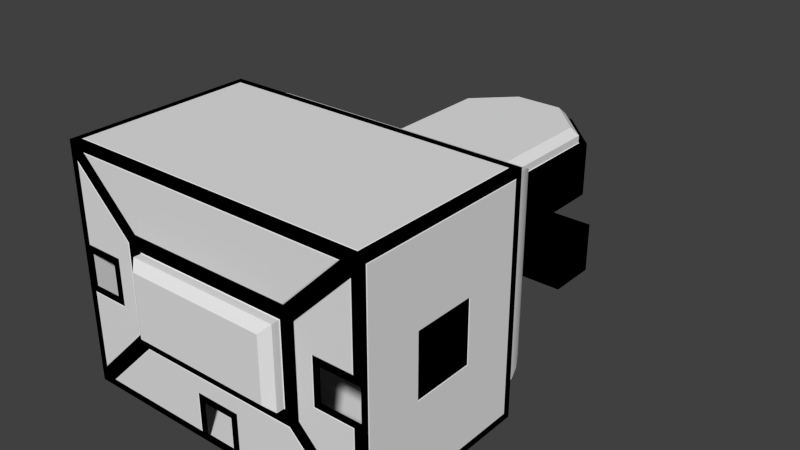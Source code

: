 # Source: Green2.blend  (saved by Blender 2.75.0; exported with 4.5.12 LTS)
import bpy
from mathutils import Matrix  # noqa: F401  (used for matrix-valued properties, if any)

bpy.ops.wm.read_factory_settings(use_empty=True)
scene = bpy.context.scene
scene.name = 'Scene'

# ---- collections
col_collection_1 = bpy.data.collections.new('Collection 1'); scene.collection.children.link(col_collection_1)

# ---- world
world_world = bpy.data.worlds.new('World'); scene.world = world_world
world_world.color = (0.05088, 0.05088, 0.05088)
world_world.use_sun_shadow = False
world_world.sun_shadow_jitter_overblur = 0.0
world_world.cycles.sampling_method = 'MANUAL'
world_world.cycles.sample_map_resolution = 256

# ---- meshes
me_plane_015 = bpy.data.meshes.new('Plane.015')
me_plane_015.from_pydata([(10.0, 9.5, 20.0), (-10.0, 9.5, 20.0), (-10.0, 9.5, 10.0), (10.0, 9.5, 10.0), (-17.0, 0.0, 27.0), (-17.0, 0.0, 3.0), (17.0, 0.0, 3.0), (17.0, 0.0, 27.0), (-2.0, 10.0, 11.5), (2.0, 10.0, 11.5)], [(9, 8)], [(1, 2, 3, 0), (2, 5, 6, 3), (4, 5, 2, 1), (4, 1, 0, 7), (6, 7, 0, 3)])
me_plane_015.use_remesh_preserve_volume = False
me_plane_015.use_remesh_preserve_attributes = False
me_plane_015.use_mirror_vertex_groups = False
me_plane_015.update()
me_plane_010 = bpy.data.meshes.new('Plane.010')
me_plane_010.from_pydata([(-19.0, -23.0, -0.05), (19.0, -23.0, -0.05), (19.0, -1.0, -0.05), (-19.0, -1.0, -0.05), (-3.0, -24.05, 6.0), (3.0, -24.05, 6.0), (-17.59, -24.05, 1.0), (17.59, -24.05, 1.0), (-3.0, -24.05, 1.0), (3.0, -24.05, 1.0), (-10.59, -24.05, 8.0), (10.59, -24.05, 8.0), (-2.0, -14.0, -0.05), (2.0, -14.0, -0.05), (2.0, -10.0, -0.05), (-2.0, -10.0, -0.05)], [], [(10, 11, 5, 4), (11, 7, 9, 5), (6, 10, 4, 8), (13, 12, 0, 1), (15, 14, 2, 3), (14, 13, 1, 2), (12, 15, 3, 0)])
me_plane_010.polygons.foreach_set('use_smooth', [True] * 7)
_uv = me_plane_010.uv_layers.new(name='UVMap')
_uv.uv.foreach_set('vector', [0.2071, 0.5, 10.79, 0.5, 7.0, -0.5, 4.0, -0.5, 0.7929, 0.5, 4.293, -3.0, -3.0, -3.0, -3.0, -0.5, 0.7071, 1.192e-07, 4.207, 3.5, 8.0, 2.5, 8.0, -5.96e-08, 0.5, 0.5, -1.5, 0.5, -10.0, -4.0, 9.0, -4.0, 0.5, 0.5, 2.5, 0.5, 11.0, 5.0, -8.0, 5.0, 0.5, 0.5, 0.5, -1.5, 9.0, -6.0, 9.0, 5.0, 0.5, 0.5, 0.5, 2.5, -8.0, 7.0, -8.0, -4.0])
me_plane_010.use_remesh_preserve_volume = False
me_plane_010.use_remesh_preserve_attributes = False
me_plane_010.use_mirror_vertex_groups = False
me_plane_010.update()
me_plane_008 = bpy.data.meshes.new('Plane.008')
me_plane_008.from_pydata([(-20.0, -15.9, 11.1), (10.63, -24.0, 8.1), (-20.0, -8.1, 11.1), (-1.9, -10.1, 9.537e-07), (-20.0, -15.9, 18.9), (11.9, -24.0, 20.63), (-20.0, -8.1, 18.9), (19.0, -1.0, 30.05), (17.0, 2.0, 27.0), (-17.5, 0.0, 27.5), (-17.5, 0.0, 2.5), (17.0, 0.0, 3.0), (-17.0, 2.0, 27.0), (17.5, 0.0, 27.5), (-10.63, -24.0, 8.1), (-19.0, -1.0, 30.05), (-11.9, -24.0, 20.63), (-18.0, -9.0, 12.0), (-18.0, -15.0, 12.0), (-18.0, -9.0, 18.0), (-18.0, -15.0, 18.0), (-20.0, -24.0, 0.0), (20.0, -24.0, 0.0), (-17.59, -24.05, 29.0), (17.59, -24.05, 29.0), (-2.0, -24.0, 5.0), (2.0, -24.0, 5.0), (2.0, -24.0, 4.768e-07), (-2.0, -24.0, 0.0), (15.0, -24.0, 13.0), (15.0, -24.0, 17.0), (20.0, -24.0, 17.0), (20.0, -24.0, 13.0), (-15.0, -24.0, 17.0), (-15.0, -24.0, 13.0), (-20.0, -24.0, 13.0), (-20.0, -24.0, 17.0), (-18.0, 2.0, 28.0), (18.0, 12.0, 10.0), (18.0, 18.0, 10.0), (9.0, 19.0, 9.95), (-9.0, 19.0, 9.95), (9.1, 12.0, 10.0), (9.1, 18.0, 10.0), (18.0, 12.0, 16.0), (18.0, 18.0, 16.0), (9.8, 10.0, 19.8), (9.0, 20.0, 20.05), (10.0, 12.0, 16.0), (10.0, 18.0, 16.0), (9.8, 10.0, 10.2), (-2.2, 10.0, 16.01), (2.0, 10.0, 16.0), (-2.2, 10.0, 11.5), (2.2, 10.0, 11.5), (2.159, 10.0, 16.43), (2.033, 10.0, 16.84), (1.83, 10.0, 17.22), (1.556, 10.0, 17.56), (1.223, 10.0, 17.83), (0.8423, 10.0, 18.03), (0.4294, 10.0, 18.16), (2.147e-06, 10.0, 18.2), (-0.4294, 10.0, 18.16), (-0.8423, 10.0, 18.03), (-1.223, 10.0, 17.83), (-1.556, 10.0, 17.56), (-1.83, 10.0, 17.22), (-2.033, 10.0, 16.84), (-2.159, 10.0, 16.43), (-2.2, 9.5, 16.01), (2.2, 9.5, 16.01), (-2.2, 9.5, 11.5), (2.2, 9.5, 11.5), (2.159, 9.5, 16.43), (2.033, 9.5, 16.84), (1.83, 9.5, 17.22), (1.556, 9.5, 17.56), (1.223, 9.5, 17.83), (0.8423, 9.5, 18.03), (0.4294, 9.5, 18.16), (2.147e-06, 9.5, 18.2), (-0.4294, 9.5, 18.16), (-0.8423, 9.5, 18.03), (-1.223, 9.5, 17.83), (-1.556, 9.5, 17.56), (-1.83, 9.5, 17.22), (-2.033, 9.5, 16.84), (-2.159, 9.5, 16.43), (9.8, 9.5, 19.8), (-9.8, 9.5, 19.8), (2.2, 10.0, 10.2), (-2.2, 9.5, 10.2), (2.2, 9.5, 10.2), (-2.2, 10.0, 10.2), (-9.8, 10.0, 19.8), (-9.8, 10.0, 10.2), (-9.8, 9.5, 10.2), (9.8, 9.5, 10.2), (17.0, 2.0, 3.0), (-17.0, 2.0, 3.0), (-20.0, -0.9, 0.9), (-18.0, 2.0, 2.0), (-3.0, 19.0, 9.95), (3.0, 19.0, 9.95), (-2.0, 36.0, 13.0), (2.0, 36.0, 13.0), (-9.0, 20.0, 20.05), (9.0, 29.59, 20.05), (-9.0, 29.59, 20.05), (-2.0, 36.0, 18.0), (2.0, 36.0, 18.0), (-3.586, 35.0, 20.05), (3.586, 35.0, 20.05), (9.0, 29.59, 12.95), (-3.586, 35.0, 12.95), (-9.0, 29.59, 12.95), (3.586, 35.0, 12.95), (2.2, 10.0, 16.01), (-2.0, 10.0, 16.0), (1.962, 10.0, 16.39), (1.848, 10.0, 16.77), (1.663, 10.0, 17.11), (1.414, 10.0, 17.41), (1.111, 10.0, 17.66), (0.7654, 10.0, 17.85), (0.3902, 10.0, 17.96), (2.146e-06, 10.0, 18.0), (-0.3902, 10.0, 17.96), (-0.7654, 10.0, 17.85), (-1.111, 10.0, 17.66), (-1.414, 10.0, 17.41), (-1.663, 10.0, 17.11), (-1.848, 10.0, 16.77), (-1.962, 10.0, 16.39), (9.0, 11.0, 20.05), (2.0, 11.0, 9.95), (9.0, 11.0, 9.95), (-2.0, 11.0, 9.95), (-9.0, 11.0, 20.05), (-9.0, 11.0, 9.95), (2.0, 9.5, 16.0), (-2.0, 9.5, 16.0), (1.962, 9.5, 16.39), (1.848, 9.5, 16.77), (1.663, 9.5, 17.11), (1.414, 9.5, 17.41), (1.111, 9.5, 17.66), (0.7654, 9.5, 17.85), (0.3902, 9.5, 17.96), (2.146e-06, 9.5, 18.0), (-0.3902, 9.5, 17.96), (-0.7654, 9.5, 17.85), (-1.111, 9.5, 17.66), (-1.414, 9.5, 17.41), (-1.663, 9.5, 17.11), (-1.848, 9.5, 16.77), (-1.962, 9.5, 16.39), (-10.0, 9.5, 20.0), (10.0, 9.5, 20.0), (10.0, 9.5, 10.0), (-2.0, 9.5, 10.0), (2.0, 9.5, 10.0), (-10.0, 9.5, 10.0), (-1.914, 9.8, 17.28), (-2.3, 9.8, 10.3), (2.3, 9.8, 16.01), (-2.126, 9.8, 16.88), (2.257, 9.8, 16.45), (2.126, 9.8, 16.88), (9.7, 9.8, 19.7), (0.8807, 9.8, 18.13), (0.449, 9.8, 18.26), (-0.449, 9.8, 18.26), (-9.7, 9.8, 10.3), (2.3, 9.8, 11.5), (-1.627, 9.8, 17.63), (-2.3, 9.8, 11.5), (-2.3, 9.8, 16.01), (-2.257, 9.8, 16.45), (1.914, 9.8, 17.28), (1.627, 9.8, 17.63), (2.3, 9.8, 10.3), (1.279, 9.8, 17.91), (9.7, 9.8, 10.3), (-9.7, 9.8, 19.7), (2.142e-06, 9.8, 18.3), (-0.8807, 9.8, 18.13), (-1.279, 9.8, 17.91), (-1.556, 9.8, 17.56), (-1.223, 9.8, 17.83), (9.8, 9.8, 10.2), (-0.8423, 9.8, 18.03), (-9.8, 9.8, 19.8), (-0.4294, 9.8, 18.16), (9.8, 9.8, 19.8), (2.147e-06, 9.8, 18.2), (-9.8, 9.8, 10.2), (0.4294, 9.8, 18.16), (-2.2, 9.8, 10.2), (-2.2, 9.8, 11.5), (0.8423, 9.8, 18.03), (1.223, 9.8, 17.83), (2.2, 9.8, 10.2), (1.556, 9.8, 17.56), (2.2, 9.8, 11.5), (1.83, 9.8, 17.22), (-2.2, 9.8, 16.01), (-2.159, 9.8, 16.43), (2.033, 9.8, 16.84), (-2.033, 9.8, 16.84), (2.2, 9.8, 16.01), (-1.83, 9.8, 17.22), (2.159, 9.8, 16.43), (2.2, 9.7, 16.01), (2.159, 9.7, 16.43), (2.033, 9.7, 16.84), (0.8423, 9.7, 18.03), (0.4294, 9.7, 18.16), (-1.83, 9.7, 17.22), (-2.033, 9.7, 16.84), (-2.2, 9.7, 11.5), (-2.2, 9.7, 16.01), (1.83, 9.7, 17.22), (1.556, 9.7, 17.56), (1.223, 9.7, 17.83), (-0.8423, 9.7, 18.03), (-1.223, 9.7, 17.83), (-1.556, 9.7, 17.56), (-2.159, 9.7, 16.43), (-9.8, 9.7, 19.8), (9.8, 9.7, 10.2), (2.2, 9.7, 11.5), (2.2, 9.7, 10.2), (2.147e-06, 9.7, 18.2), (-0.4294, 9.7, 18.16), (9.8, 9.7, 19.8), (-2.2, 9.7, 10.2), (-9.8, 9.7, 10.2), (-1.914, 9.7, 17.28), (-2.3, 9.7, 10.3), (2.3, 9.7, 16.01), (-2.126, 9.7, 16.88), (2.257, 9.7, 16.45), (2.126, 9.7, 16.88), (9.7, 9.7, 19.7), (0.8807, 9.7, 18.13), (0.449, 9.7, 18.26), (-0.449, 9.7, 18.26), (-9.7, 9.7, 10.3), (2.3, 9.7, 11.5), (-1.627, 9.7, 17.63), (-2.3, 9.7, 11.5), (-2.3, 9.7, 16.01), (-2.257, 9.7, 16.45), (1.914, 9.7, 17.28), (1.627, 9.7, 17.63), (2.3, 9.7, 10.3), (1.279, 9.7, 17.91), (9.7, 9.7, 10.3), (-9.7, 9.7, 19.7), (2.142e-06, 9.7, 18.3), (-0.8807, 9.7, 18.13), (-1.279, 9.7, 17.91), (10.0, 18.0, 10.0), (10.0, 20.0, 10.0), (-3.0, 20.0, 10.0), (3.0, 20.0, 10.0), (-10.0, 20.0, 10.0), (10.0, 10.0, 10.0), (10.0, 12.0, 10.0), (9.0, 18.0, 9.95), (9.1, 19.1, 10.0), (-3.0, 19.1, 10.0), (3.0, 19.1, 10.0), (-9.1, 19.1, 10.0), (9.1, 10.9, 10.0), (9.0, 12.0, 9.95), (2.0, 10.9, 10.0), (-2.0, 10.9, 10.0), (-9.1, 10.9, 10.0), (9.0, 21.0, 12.95), (-9.0, 21.0, 12.95), (-4.0, 21.0, 12.95), (4.0, 21.0, 12.95), (-4.0, 29.0, 12.95), (4.0, 29.0, 12.95), (10.0, 20.0, 20.0), (-10.0, 20.0, 20.0), (-10.0, 30.0, 20.0), (-4.0, 36.0, 20.0), (4.0, 36.0, 20.0), (10.0, 30.0, 20.0), (9.1, 20.0, 20.0), (9.1, 10.9, 20.0), (-9.1, 10.9, 20.0), (-9.1, 20.0, 20.0), (-9.1, 29.63, 20.0), (-3.627, 35.1, 20.0), (3.627, 35.1, 20.0), (9.1, 29.63, 20.0), (8.0, 20.0, 22.0), (8.0, 12.0, 22.0), (-8.0, 12.0, 22.0), (-8.0, 20.0, 22.0), (-8.0, 29.17, 22.0), (-3.172, 34.0, 22.0), (3.172, 34.0, 22.0), (8.0, 29.17, 22.0), (9.0, 20.0, 21.0), (9.0, 11.0, 21.0), (-9.0, 11.0, 21.0), (-9.0, 20.0, 21.0), (-9.0, 29.59, 21.0), (-3.586, 35.0, 21.0), (3.586, 35.0, 21.0), (9.0, 29.59, 21.0), (-3.0, 20.8, 10.0), (3.0, 20.8, 10.0), (3.0, 22.4, 10.6), (3.0, 21.6, 10.3), (-3.0, 21.6, 10.3), (-3.0, 26.4, 12.4), (-3.0, 21.6, 10.6), (-3.0, 26.4, 12.1), (-3.0, 22.4, 10.6), (-3.0, 24.8, 11.5), (-3.0, 22.4, 10.9), (3.0, 23.2, 10.9), (-3.0, 23.2, 10.9), (-3.0, 24.0, 11.2), (3.0, 24.0, 11.2), (3.0, 25.6, 11.8), (3.0, 24.8, 11.5), (-3.0, 24.8, 11.8), (-3.0, 25.6, 11.8), (3.0, 26.4, 12.1), (3.0, 26.4, 12.4), (3.0, 27.2, 12.4), (-3.0, 27.2, 12.4), (3.0, 28.0, 12.7), (3.0, 20.8, 10.3), (3.0, 21.6, 10.6), (3.0, 22.4, 10.9), (3.0, 23.2, 11.2), (3.0, 24.0, 11.5), (3.0, 24.8, 11.8), (3.0, 25.6, 12.1), (3.0, 27.2, 12.7), (-3.0, 28.0, 12.7), (-3.0, 20.8, 10.3), (-3.0, 23.2, 11.2), (-3.0, 24.0, 11.5), (-3.0, 25.6, 12.1), (-3.0, 27.2, 12.7), (-11.9, -24.0, 9.373), (11.9, -24.0, 9.373), (-3.0, -24.05, 6.0), (3.0, -24.05, 6.0), (-17.59, -24.05, 1.0), (17.59, -24.05, 1.0), (-3.0, -24.05, 1.0), (3.0, -24.05, 1.0), (-2.9, -24.0, 5.9), (2.9, -24.0, 5.9), (-2.9, -24.0, 0.9), (2.9, -24.0, 0.9), (17.83, -24.0, 0.9), (-17.83, -24.0, 0.9), (-10.59, -24.05, 8.0), (10.59, -24.05, 8.0), (10.0, -24.05, 10.0), (10.59, -24.05, 22.0), (14.0, -24.05, 12.0), (19.0, -24.05, 27.59), (19.0, -24.05, 2.414), (14.0, -24.05, 18.0), (19.0, -24.05, 12.0), (19.0, -24.05, 18.0), (14.1, -24.0, 12.1), (14.1, -24.0, 17.9), (19.1, -24.0, 12.1), (19.1, -24.0, 17.9), (19.1, -24.0, 27.83), (19.1, -24.0, 2.173), (12.0, -24.05, 9.414), (12.0, -24.05, 20.59), (-10.0, -24.05, 10.0), (-10.59, -24.05, 22.0), (-14.0, -24.05, 12.0), (-19.0, -24.05, 27.59), (-19.0, -24.05, 2.414), (-14.0, -24.05, 18.0), (-19.0, -24.05, 18.0), (-19.0, -24.05, 12.0), (-14.1, -24.0, 12.1), (-14.1, -24.0, 17.9), (-19.1, -24.0, 17.9), (-19.1, -24.0, 12.1), (-19.1, -24.0, 2.173), (-19.1, -24.0, 27.83), (-12.0, -24.05, 9.414), (-12.0, -24.05, 20.59), (-19.0, -23.0, -0.05), (19.0, -23.0, -0.05), (19.0, -1.0, -0.05), (-19.0, -1.0, -0.05), (-19.1, -23.1, 0.0), (19.1, -23.1, 0.0), (19.1, -0.9, 0.0), (-19.1, -0.9, 0.0), (10.0, 10.0, 20.0), (18.0, 2.0, 28.0), (11.56, 9.846, 21.56), (13.06, 9.391, 23.06), (14.44, 8.652, 24.44), (15.66, 7.657, 25.66), (16.65, 6.445, 26.65), (17.39, 5.061, 27.39), (17.85, 3.561, 27.85), (-10.0, 10.0, 20.0), (-17.85, 3.561, 27.85), (-17.39, 5.061, 27.39), (-16.65, 6.445, 26.65), (-15.66, 7.657, 25.66), (-14.44, 8.652, 24.44), (-13.06, 9.391, 23.06), (-11.56, 9.846, 21.56), (18.0, 2.0, 2.0), (17.85, 3.561, 2.154), (17.39, 5.061, 2.609), (16.65, 6.445, 3.348), (15.66, 7.657, 4.343), (14.44, 8.652, 5.555), (13.06, 9.391, 6.939), (11.56, 9.846, 8.439), (2.0, 10.0, 10.0), (-10.0, 10.0, 10.0), (-11.56, 9.846, 8.439), (-13.06, 9.391, 6.939), (-14.44, 8.652, 5.555), (-15.66, 7.657, 4.343), (-16.65, 6.445, 3.348), (-17.39, 5.061, 2.609), (-17.85, 3.561, 2.154), (0.0, 2.0, 2.0), (0.0, 9.846, 8.439), (-10.0, -24.05, 20.0), (-19.0, -23.0, 30.05), (19.0, -23.0, 30.05), (10.0, -24.05, 20.0), (-17.83, -24.0, 29.1), (17.83, -24.0, 29.1), (-10.63, -24.0, 21.9), (10.63, -24.0, 21.9), (-19.5, 0.0, 29.5), (19.5, 0.0, 29.5), (-20.0, -24.0, 30.0), (20.0, -24.0, 30.0), (-19.1, -0.9, 30.0), (-19.1, -23.1, 30.0), (19.1, -23.1, 30.0), (19.1, -0.9, 30.0), (-11.0, -24.0, 9.0), (11.0, -24.0, 9.0), (-11.0, -24.0, 21.0), (11.0, -24.0, 21.0), (-10.1, -24.0, 9.9), (10.1, -24.0, 9.9), (-10.1, -24.0, 20.1), (10.1, -24.0, 20.1), (-9.0, -26.0, 11.0), (9.0, -26.0, 11.0), (-9.0, -26.0, 19.0), (9.0, -26.0, 19.0), (-10.0, -25.0, 10.0), (10.0, -25.0, 10.0), (-10.0, -25.0, 20.0), (10.0, -25.0, 20.0), (1.9, -10.1, 0.0), (-20.0, -0.9, 29.1), (19.5, 0.0, 0.5), (-17.0, 0.0, 3.0), (-17.0, 0.0, 27.0), (17.0, 0.0, 27.0), (17.5, 0.0, 2.5), (2.0, 9.5, 11.5), (2.0, 10.0, 11.5), (-2.0, 10.0, 11.5), (-2.0, 9.5, 11.5), (-2.0, 10.0, 10.0), (-19.4, 0.05, 0.6), (-19.5, 0.0, 0.5), (19.4, 0.05, 0.6), (19.4, 0.05, 29.4), (-19.4, 0.05, 29.4), (-17.6, 0.05, 2.4), (-17.6, 0.05, 27.6), (17.6, 0.05, 27.6), (17.6, 0.05, 2.4), (-20.0, 0.0, 30.0), (-20.05, -23.0, 1.0), (-20.05, -23.0, 29.0), (-20.0, -9.0, 12.0), (-20.0, -15.0, 12.0), (-20.0, -9.0, 18.0), (-20.0, -15.0, 18.0), (-20.0, 0.0, 0.0), (-20.0, -23.1, 0.9), (-20.0, -23.1, 29.1), (-20.05, -1.0, 29.0), (-20.05, -8.0, 11.0), (-20.05, -16.0, 11.0), (-20.05, -8.0, 19.0), (-20.05, -16.0, 19.0), (-20.05, -1.0, 1.0), (20.0, -0.9, 29.1), (-1.9, -13.9, 9.537e-07), (20.0, -0.9, 0.9), (1.9, -13.9, 0.0), (-1.0, -13.0, 1.0), (1.0, -13.0, 1.0), (-1.0, -11.0, 1.0), (1.0, -11.0, 1.0), (20.0, 0.0, 30.0), (20.0, 0.0, 0.0), (20.05, -23.0, 1.0), (20.05, -23.0, 29.0), (-1.0, -13.0, -9.537e-07), (1.0, -13.0, 0.0), (-1.0, -11.0, -9.537e-07), (1.0, -11.0, 0.0), (20.0, -23.1, 0.9), (20.0, -23.1, 29.1), (20.05, -1.0, 1.0), (20.05, -1.0, 29.0), (-2.0, -14.0, -0.05), (2.0, -14.0, -0.05), (-2.0, -10.0, -0.05), (2.0, -10.0, -0.05), (20.0, -8.1, 11.1), (20.0, -15.9, 11.1), (20.0, -8.1, 18.9), (20.0, -15.9, 18.9), (18.0, -15.0, 12.0), (18.0, -9.0, 12.0), (18.0, -15.0, 18.0), (18.0, -9.0, 18.0), (20.0, -15.0, 12.0), (20.0, -9.0, 12.0), (20.0, -15.0, 18.0), (20.0, -9.0, 18.0), (20.05, -16.0, 11.0), (20.05, -8.0, 11.0), (20.05, -16.0, 19.0), (20.05, -8.0, 19.0), (-7.586, 31.0, 12.95), (-5.0, 31.0, 12.95), (-5.0, 33.59, 12.95), (10.0, 20.0, 13.0), (10.0, 30.0, 13.0), (-10.0, 20.0, 13.0), (-10.0, 30.0, 13.0), (-3.0, 20.0, 13.0), (3.0, 20.0, 13.0), (-3.0, 28.0, 13.0), (3.0, 28.0, 13.0), (4.0, 36.0, 13.0), (-4.0, 36.0, 13.0), (2.0, 35.0, 12.95), (-2.0, 35.0, 12.95), (-8.0, 32.0, 13.0), (-6.0, 32.0, 13.0), (-6.0, 34.0, 13.0), (-2.0, 35.1, 13.0), (2.0, 35.1, 13.0), (9.1, 20.9, 13.0), (9.1, 29.63, 13.0), (-9.1, 20.9, 13.0), (-9.1, 29.63, 13.0), (-3.9, 20.9, 13.0), (3.9, 20.9, 13.0), (-3.9, 28.9, 13.0), (3.9, 28.9, 13.0), (3.627, 35.1, 13.0), (-3.627, 35.1, 13.0), (-7.627, 31.1, 13.0), (-5.1, 31.1, 13.0), (-5.1, 33.63, 13.0)], [], [(531, 530, 522, 523), (450, 371, 476, 478), (506, 504, 18, 20), (494, 495, 497, 498), (493, 494, 498, 499), (484, 483, 12, 8), (18, 17, 19, 20), (504, 503, 17, 18), (503, 505, 19, 17), (505, 506, 20, 19), (270, 38, 39, 264), (38, 270, 48, 44), (265, 264, 49, 287, 559), (39, 38, 44, 45), (264, 39, 45, 49), (45, 44, 48, 49), (128, 127, 150, 151), (121, 120, 143, 144), (129, 128, 151, 152), (122, 121, 144, 145), (130, 129, 152, 153), (123, 122, 145, 146), (119, 134, 157, 142), (131, 130, 153, 154), (124, 123, 146, 147), (132, 131, 154, 155), (125, 124, 147, 148), (52, 487, 486, 141), (133, 132, 155, 156), (126, 125, 148, 149), (488, 119, 142, 489), (134, 133, 156, 157), (127, 126, 149, 150), (120, 52, 141, 143), (46, 50, 191, 195), (78, 77, 224, 225), (77, 76, 223, 224), (46, 95, 420, 411), (46, 411, 269, 50), (483, 482, 100, 12), (11, 484, 8, 99), (495, 491, 496, 497), (12, 100, 102, 37), (435, 446, 438, 439, 434), (561, 268, 266, 563), (265, 559, 564, 267), (561, 562, 289, 288), (110, 111, 291, 290), (560, 559, 287, 292), (111, 106, 567, 291), (105, 110, 290, 568), (113, 108, 316, 315), (118, 54, 487, 52), (53, 51, 119, 488), (55, 118, 52, 120), (56, 55, 120, 121), (57, 56, 121, 122), (58, 57, 122, 123), (59, 58, 123, 124), (60, 59, 124, 125), (61, 60, 125, 126), (62, 61, 126, 127), (63, 62, 127, 128), (64, 63, 128, 129), (65, 64, 129, 130), (66, 65, 130, 131), (67, 66, 131, 132), (68, 67, 132, 133), (69, 68, 133, 134), (51, 69, 134, 119), (94, 53, 488, 490), (89, 98, 160, 159), (73, 71, 141, 486), (70, 72, 489, 142), (71, 74, 143, 141), (74, 75, 144, 143), (75, 76, 145, 144), (76, 77, 146, 145), (77, 78, 147, 146), (78, 79, 148, 147), (79, 80, 149, 148), (80, 81, 150, 149), (81, 82, 151, 150), (82, 83, 152, 151), (83, 84, 153, 152), (84, 85, 154, 153), (85, 86, 155, 154), (86, 87, 156, 155), (87, 88, 157, 156), (88, 70, 142, 157), (46, 195, 193, 95), (98, 89, 236, 231), (72, 92, 161, 489), (93, 73, 486, 162), (90, 97, 238, 230), (92, 97, 163, 161), (98, 93, 162, 160), (184, 170, 195, 191), (73, 93, 233, 232), (84, 83, 226, 227), (85, 84, 227, 228), (93, 98, 231, 233), (72, 70, 222, 221), (70, 88, 229, 222), (76, 75, 216, 223), (63, 64, 192, 194), (170, 185, 193, 195), (64, 65, 190, 192), (65, 66, 189, 190), (79, 78, 225, 217), (92, 72, 221, 237), (80, 79, 217, 218), (81, 80, 218, 234), (185, 174, 197, 193), (82, 81, 234, 235), (83, 82, 235, 226), (97, 92, 237, 238), (71, 73, 232, 214), (86, 85, 228, 219), (87, 86, 219, 220), (74, 71, 214, 215), (88, 87, 220, 229), (75, 74, 215, 216), (62, 63, 194, 196), (97, 90, 158, 163), (61, 62, 196, 198), (53, 94, 199, 200), (59, 60, 201, 202), (50, 91, 203, 191), (58, 59, 202, 204), (91, 54, 205, 203), (57, 58, 204, 206), (69, 51, 207, 208), (56, 57, 206, 209), (68, 69, 208, 210), (54, 118, 211, 205), (94, 96, 197, 199), (66, 67, 212, 189), (51, 53, 200, 207), (60, 61, 198, 201), (55, 56, 209, 213), (67, 68, 210, 212), (118, 55, 213, 211), (176, 188, 190, 189), (170, 184, 259, 245), (188, 187, 192, 190), (185, 170, 245, 260), (187, 173, 194, 192), (173, 186, 196, 194), (174, 185, 260, 249), (186, 172, 198, 196), (165, 177, 200, 199), (171, 183, 202, 201), (182, 184, 191, 203), (183, 181, 204, 202), (175, 182, 203, 205), (181, 180, 206, 204), (178, 179, 208, 207), (180, 169, 209, 206), (179, 167, 210, 208), (166, 175, 205, 211), (174, 165, 199, 197), (164, 176, 189, 212), (177, 178, 207, 200), (172, 171, 201, 198), (169, 168, 213, 209), (167, 164, 212, 210), (168, 166, 211, 213), (249, 260, 230, 238), (165, 174, 249, 240), (172, 186, 261, 247), (176, 164, 239, 251), (178, 177, 252, 253), (177, 165, 240, 252), (171, 172, 247, 246), (183, 171, 246, 258), (168, 169, 244, 243), (184, 182, 257, 259), (164, 167, 242, 239), (181, 183, 258, 256), (188, 176, 251, 263), (166, 168, 243, 241), (182, 175, 250, 257), (245, 259, 231, 236), (180, 181, 256, 255), (187, 188, 263, 262), (179, 178, 253, 254), (260, 245, 236, 230), (169, 180, 255, 244), (173, 187, 262, 248), (167, 179, 254, 242), (186, 173, 248, 261), (175, 166, 241, 250), (241, 243, 215, 214), (243, 244, 216, 215), (246, 247, 218, 217), (239, 242, 220, 219), (253, 252, 221, 222), (255, 256, 224, 223), (256, 258, 225, 224), (262, 263, 227, 226), (263, 251, 228, 227), (254, 253, 222, 229), (295, 294, 411, 420), (257, 250, 232, 233), (259, 257, 233, 231), (250, 241, 214, 232), (244, 255, 223, 216), (258, 246, 217, 225), (247, 261, 234, 218), (261, 248, 235, 234), (248, 262, 226, 235), (251, 239, 219, 228), (242, 254, 229, 220), (252, 240, 237, 221), (269, 411, 159, 160), (240, 249, 238, 237), (272, 43, 264, 265), (273, 274, 267, 266), (275, 268, 437, 280), (42, 276, 269, 270), (43, 42, 270, 264), (275, 273, 266, 268), (274, 272, 265, 267), (40, 271, 43, 272), (103, 104, 274, 273), (41, 275, 280, 140), (277, 137, 276, 42), (271, 277, 42, 43), (137, 136, 278, 276), (136, 138, 279, 278), (138, 140, 280, 279), (41, 103, 273, 275), (104, 40, 272, 274), (297, 296, 288, 289), (299, 298, 290, 291), (293, 300, 292, 287), (298, 297, 289, 290), (300, 299, 291, 292), (135, 47, 293, 294), (411, 420, 158, 159), (109, 107, 296, 297), (113, 112, 298, 299), (107, 139, 295, 296), (47, 108, 300, 293), (112, 109, 297, 298), (108, 113, 299, 300), (308, 301, 302, 303, 304, 305, 306, 307), (139, 107, 312, 311), (303, 302, 310, 311), (108, 47, 309, 316), (107, 109, 313, 312), (47, 135, 310, 309), (109, 112, 314, 313), (112, 113, 315, 314), (302, 301, 309, 310), (139, 135, 294, 295), (305, 304, 312, 313), (307, 306, 314, 315), (304, 303, 311, 312), (301, 308, 316, 309), (306, 305, 313, 314), (308, 307, 315, 316), (352, 351, 330), (267, 318, 317, 266), (341, 318, 267), (342, 320, 341), (343, 319, 342), (344, 328, 343), (345, 331, 344), (346, 333, 345), (347, 332, 346), (336, 347, 337), (338, 337, 348), (566, 340, 348), (267, 564, 566, 348, 337, 347, 346, 345, 344, 343, 342, 341), (320, 342, 323, 321), (327, 343, 328, 329), (323, 342, 319, 325), (319, 343, 327, 325), (334, 346, 332, 335), (324, 322, 353), (350, 266, 317), (353, 334, 335), (334, 352, 326), (351, 327, 329), (327, 323, 325), (323, 350, 321), (566, 565, 349, 340), (336, 337, 322, 324), (351, 344, 331, 330), (318, 341, 350, 317), (331, 345, 352, 330), (322, 337, 338, 339), (350, 341, 320, 321), (328, 344, 351, 329), (352, 345, 333, 326), (333, 346, 334, 326), (353, 347, 336, 324), (332, 347, 353, 335), (354, 348, 340, 349), (338, 348, 354, 339), (339, 354, 322), (565, 354, 349), (266, 350, 323, 327, 351, 352, 334, 353, 322, 354, 565, 563), (1, 14, 463, 464), (14, 368, 21, 463), (367, 1, 464, 22), (363, 364, 26, 25), (365, 363, 25, 28), (364, 366, 27, 26), (366, 367, 22, 27), (368, 365, 28, 21), (357, 358, 364, 363), (361, 357, 363, 365), (358, 362, 366, 364), (362, 360, 367, 366), (359, 361, 365, 368), (370, 369, 14, 1), (369, 359, 368, 14), (360, 370, 1, 367), (5, 356, 464, 466), (356, 384, 22, 464), (383, 5, 466, 458), (379, 380, 30, 29), (381, 379, 29, 32), (380, 382, 31, 30), (382, 383, 458, 31), (384, 381, 32, 22), (373, 376, 380, 379), (377, 373, 379, 381), (376, 378, 382, 380), (378, 374, 383, 382), (375, 377, 381, 384), (386, 385, 356, 5), (385, 375, 384, 356), (374, 386, 5, 383), (355, 16, 465, 463), (399, 355, 463, 21), (16, 400, 457, 465), (396, 395, 34, 33), (397, 396, 33, 36), (395, 398, 35, 34), (398, 399, 21, 35), (400, 397, 36, 457), (392, 389, 395, 396), (393, 392, 396, 397), (389, 394, 398, 395), (394, 391, 399, 398), (390, 393, 397, 400), (401, 402, 16, 355), (391, 401, 355, 399), (402, 390, 400, 16), (408, 407, 21, 22), (409, 408, 22, 525), (407, 410, 507, 21), (410, 409, 525, 507), (404, 403, 407, 408), (406, 405, 409, 410), (405, 404, 408, 409), (403, 406, 410, 407), (426, 414, 415, 425), (425, 415, 416, 424), (424, 416, 417, 423), (423, 417, 418, 422), (422, 418, 419, 421), (421, 419, 412, 37), (420, 411, 413, 427), (413, 435, 434, 414), (414, 434, 433, 415), (415, 433, 432, 416), (416, 432, 431, 417), (417, 431, 430, 418), (418, 430, 429, 419), (419, 429, 428, 412), (432, 441, 442, 431), (496, 499, 485, 10), (437, 420, 427, 438), (438, 427, 426, 439), (439, 426, 425, 440), (440, 425, 424, 441), (441, 424, 423, 442), (442, 423, 422, 443), (443, 422, 421, 444), (430, 443, 444, 429), (442, 443, 430, 431), (433, 440, 441, 432), (439, 440, 433, 434), (10, 485, 11, 482), (452, 451, 457, 458), (453, 454, 466, 465), (454, 452, 458, 466), (451, 453, 465, 457), (24, 23, 451, 452), (388, 372, 454, 453), (372, 24, 452, 454), (23, 388, 453, 451), (459, 460, 457, 500), (460, 461, 458, 457), (461, 462, 524, 458), (462, 459, 500, 524), (15, 448, 460, 459), (448, 449, 461, 460), (449, 7, 462, 461), (7, 15, 459, 462), (467, 468, 464, 463), (470, 469, 465, 466), (468, 470, 466, 464), (469, 467, 463, 465), (387, 371, 468, 467), (450, 447, 469, 470), (371, 450, 470, 468), (447, 387, 467, 469), (472, 471, 473, 474), (371, 387, 475, 476), (387, 447, 477, 475), (447, 450, 478, 477), (471, 472, 476, 475), (474, 473, 477, 478), (472, 474, 478, 476), (473, 471, 475, 477), (456, 481, 525, 524), (455, 456, 524, 500), (9, 10, 482, 483), (13, 9, 483, 484), (485, 13, 484, 11), (489, 486, 487, 488), (492, 507, 525, 481), (161, 162, 486, 489), (492, 455, 500, 507), (490, 436, 162, 161), (491, 493, 499, 496), (491, 492, 481, 493), (494, 493, 481, 456), (495, 494, 456, 455), (497, 496, 10, 9), (498, 497, 9, 13), (499, 498, 13, 485), (491, 495, 455, 492), (482, 11, 99, 100), (509, 480, 500, 457), (508, 509, 457, 21), (0, 2, 503, 504), (6, 4, 506, 505), (4, 0, 504, 506), (2, 6, 505, 503), (101, 508, 21, 507), (480, 101, 507, 500), (501, 502, 509, 508), (502, 510, 480, 509), (512, 511, 2, 0), (513, 514, 4, 6), (514, 512, 0, 4), (511, 513, 6, 2), (515, 501, 508, 101), (510, 515, 101, 480), (522, 520, 521, 523), (530, 528, 520, 522), (529, 531, 523, 521), (528, 529, 521, 520), (532, 518, 525, 22), (516, 533, 458, 524), (518, 516, 524, 525), (517, 519, 529, 528), (3, 517, 528, 530), (519, 479, 531, 529), (479, 3, 530, 531), (533, 532, 22, 458), (527, 526, 532, 533), (526, 534, 518, 532), (535, 527, 533, 516), (534, 535, 516, 518), (536, 537, 519, 517), (538, 536, 517, 3), (537, 539, 479, 519), (539, 538, 3, 479), (8, 12, 37, 412), (270, 269, 411, 48), (49, 48, 411, 287), (89, 90, 230, 236), (95, 96, 437, 420), (446, 436, 490), (135, 139, 311, 310), (162, 436, 269, 160), (490, 161, 163, 437), (99, 8, 412, 428), (90, 89, 159, 158), (54, 91, 436, 487), (91, 50, 269, 436), (95, 193, 197, 96), (96, 94, 490, 437), (276, 278, 436, 269), (278, 279, 490, 436), (279, 280, 437, 490), (294, 293, 287, 411), (427, 413, 414, 426), (296, 295, 420, 288), (411, 269, 435, 413), (490, 437, 438, 446), (429, 444, 102, 445, 428), (444, 421, 37, 102), (269, 436, 446, 435), (100, 99, 428, 445, 102), (488, 487, 436, 490), (551, 549, 545, 547), (545, 544, 546, 547), (549, 548, 544, 545), (548, 550, 546, 544), (550, 551, 547, 546), (540, 541, 548, 549), (543, 542, 551, 550), (542, 540, 549, 551), (541, 543, 550, 548), (553, 552, 541, 540), (554, 555, 542, 543), (555, 553, 540, 542), (552, 554, 543, 541), (420, 437, 163, 158), (561, 288, 420, 437, 268), (573, 571, 572), (292, 291, 567, 560), (568, 290, 289, 562, 571, 573), (577, 576, 559, 560), (578, 579, 562, 561), (580, 578, 561, 563), (576, 581, 564, 559), (582, 580, 563, 565), (581, 583, 566, 564), (583, 582, 565, 566), (575, 584, 567, 106), (585, 574, 105, 568), (584, 577, 560, 567), (574, 575, 106, 105), (586, 587, 572, 571), (587, 588, 573, 572), (579, 586, 571, 562), (588, 585, 568, 573), (570, 569, 575, 574), (114, 281, 576, 577), (282, 116, 579, 578), (283, 282, 578, 580), (281, 284, 581, 576), (285, 283, 580, 582), (284, 286, 583, 581), (286, 285, 582, 583), (569, 117, 584, 575), (115, 570, 574, 585), (117, 114, 577, 584), (556, 557, 587, 586), (557, 558, 588, 587), (116, 556, 586, 579), (558, 115, 585, 588)])
me_plane_008.polygons.foreach_set('use_smooth', [1, 1, 1, 1, 1, 1, 1, 1, 1, 1, 1, 1, 1, 1, 1, 1, 1, 1, 1, 1, 1, 1, 1, 1, 1, 1, 1, 1, 1, 1, 1, 1, 1, 1, 1, 1, 1, 1, 1, 1, 1, 1, 1, 1, 1, 1, 1, 1, 1, 1, 1, 1, 1, 1, 1, 1, 1, 1, 1, 1, 1, 1, 1, 1, 1, 1, 1, 1, 1, 1, 1, 1, 1, 1, 1, 1, 1, 1, 1, 1, 1, 1, 1, 1, 1, 1, 1, 1, 1, 1, 1, 1, 1, 1, 1, 1, 1, 1, 1, 1, 1, 1, 1, 1, 1, 1, 1, 1, 1, 1, 1, 1, 1, 1, 1, 1, 1, 1, 1, 1, 1, 1, 1, 1, 1, 1, 1, 1, 1, 1, 1, 1, 1, 1, 1, 1, 1, 1, 1, 1, 1, 1, 1, 1, 1, 1, 1, 1, 1, 1, 1, 1, 1, 1, 1, 1, 1, 1, 1, 1, 1, 1, 1, 1, 1, 1, 1, 1, 1, 1, 1, 1, 1, 1, 1, 1, 1, 1, 1, 1, 1, 1, 1, 1, 1, 1, 1, 1, 1, 1, 1, 1, 1, 1, 1, 1, 1, 1, 1, 1, 1, 1, 1, 1, 1, 1, 1, 1, 1, 1, 1, 1, 1, 1, 1, 1, 1, 1, 1, 1, 1, 1, 1, 1, 1, 1, 1, 1, 1, 1, 1, 1, 1, 1, 1, 1, 1, 1, 1, 1, 1, 1, 1, 1, 1, 1, 1, 1, 1, 1, 1, 1, 1, 1, 1, 1, 1, 1, 1, 1, 1, 1, 1, 1, 1, 1, 1, 1, 1, 1, 1, 1, 1, 1, 1, 1, 1, 1, 1, 1, 1, 1, 1, 1, 1, 1, 1, 1, 1, 1, 1, 1, 1, 1, 1, 1, 1, 1, 1, 1, 1, 1, 1, 1, 1, 1, 1, 1, 1, 1, 1, 1, 1, 1, 1, 1, 1, 1, 1, 1, 1, 1, 1, 1, 1, 1, 1, 1, 1, 1, 1, 1, 1, 1, 1, 1, 1, 1, 1, 1, 1, 1, 1, 1, 1, 1, 1, 1, 1, 1, 1, 1, 1, 1, 1, 1, 1, 1, 1, 1, 1, 1, 1, 1, 1, 1, 1, 1, 1, 1, 1, 1, 1, 1, 1, 1, 1, 1, 1, 1, 1, 1, 1, 1, 1, 1, 1, 1, 1, 1, 1, 1, 1, 1, 1, 1, 1, 1, 1, 1, 1, 1, 1, 1, 1, 1, 1, 1, 1, 1, 1, 1, 1, 1, 1, 1, 1, 1, 1, 1, 1, 1, 1, 1, 1, 1, 0, 1, 0, 1, 0, 1, 1, 1, 1, 1, 1, 1, 1, 1, 1, 1, 1, 1, 1, 1, 1, 1, 1, 1, 1, 1, 1, 1, 1, 1, 1, 1, 1, 1, 1, 1, 1, 1, 1, 1, 1, 1, 1, 1, 1, 1, 1, 1, 1, 1, 1, 1, 1, 1, 1, 1, 1, 1, 1, 1, 1, 1, 1, 1, 1, 1, 1, 1, 1, 1, 1, 1, 1, 1, 1, 1, 1, 0, 1, 1, 1, 1, 1, 1, 1, 1, 1, 1, 1, 1, 1, 1, 0, 0, 1, 1, 1, 1, 1, 1, 1, 1, 1, 1, 1, 1, 1, 1, 1, 1, 1, 1, 1, 1, 1, 1, 1, 1, 1, 1, 1, 1, 1, 1, 1, 1])
_k = set([(0, 2), (0, 4), (1, 14), (1, 367), (2, 6), (3, 479), (3, 517), (4, 6), (5, 356), (5, 383), (9, 10), (9, 13), (10, 485), (13, 485), (14, 368), (16, 355), (16, 400), (37, 421), (42, 43), (42, 276), (43, 272), (101, 480), (101, 508), (102, 444), (269, 435), (272, 274), (273, 274), (273, 275), (275, 280), (276, 278), (278, 279), (279, 280), (289, 562), (290, 568), (291, 567), (292, 560), (293, 294), (293, 300), (294, 295), (295, 296), (296, 297), (297, 298), (298, 299), (299, 300), (355, 399), (356, 384), (363, 364), (363, 365), (364, 366), (365, 368), (366, 367), (379, 380), (379, 381), (380, 382), (381, 384), (382, 383), (395, 396), (395, 398), (396, 397), (397, 400), (398, 399), (407, 408), (407, 410), (408, 409), (409, 410), (411, 413), (412, 419), (413, 414), (414, 415), (415, 416), (416, 417), (417, 418), (418, 419), (420, 427), (421, 422), (422, 423), (423, 424), (424, 425), (425, 426), (426, 427), (428, 429), (429, 430), (430, 431), (431, 432), (432, 433), (433, 434), (434, 435), (437, 438), (438, 439), (439, 440), (440, 441), (441, 442), (442, 443), (443, 444), (451, 452), (451, 453), (452, 454), (453, 454), (455, 456), (455, 492), (456, 481), (459, 460), (459, 462), (460, 461), (461, 462), (467, 468), (467, 469), (468, 470), (469, 470), (479, 519), (480, 509), (481, 492), (491, 493), (491, 495), (493, 494), (494, 495), (496, 497), (496, 499), (497, 498), (498, 499), (508, 509), (516, 518), (516, 533), (517, 519), (518, 532), (532, 533), (540, 541), (540, 542), (541, 543), (542, 543), (574, 575), (574, 585), (575, 584), (576, 577), (576, 581), (577, 584), (578, 579), (578, 580), (579, 586), (580, 582), (581, 583), (582, 583), (585, 588), (586, 587), (587, 588)])
me_plane_008.attributes.new('sharp_edge', 'BOOLEAN', 'EDGE').data.foreach_set('value', [ (min(e.vertices), max(e.vertices)) in _k for e in me_plane_008.edges])
_uv = me_plane_008.uv_layers.new(name='UVMap')
_uv.uv.foreach_set('vector', [0.07905, 0.8528, 0.07905, 0.8696, 0.07057, 0.8696, 0.07057, 0.8528, 0.916, 0.2676, 0.916, 0.1839, 0.924, 0.1839, 0.924, 0.2676, 0.7125, 0.2509, 0.7125, 0.3011, 0.6956, 0.3011, 0.6956, 0.2509, 0.005089, 0.3296, 0.005089, 0.005019, 0.02036, 0.02008, 0.02036, 0.3145, 0.2494, 0.3296, 0.005089, 0.3296, 0.02036, 0.3145, 0.2341, 0.3145, 0.2375, 0.619, 0.2375, 0.3346, 0.2545, 0.3346, 0.2545, 0.619, 0.5497, 0.8362, 0.6006, 0.8362, 0.6006, 0.8864, 0.5497, 0.8864, 0.7718, 0.8974, 0.7718, 0.8473, 0.7888, 0.8473, 0.7888, 0.8974, 0.8058, 0.8975, 0.8058, 0.8473, 0.8227, 0.8473, 0.8227, 0.8975, 0.7549, 0.8975, 0.7549, 0.8473, 0.7718, 0.8473, 0.7718, 0.8975, 0.475, 0.7358, 0.475, 0.6689, 0.5259, 0.6689, 0.5259, 0.7358, 0.8738, 0.2007, 0.8738, 0.2675, 0.8229, 0.2675, 0.8229, 0.2007, 0.1697, 0.7191, 0.1697, 0.7024, 0.2205, 0.7024, 0.2545, 0.7191, 0.1951, 0.7191, 0.3868, 0.8362, 0.3868, 0.8864, 0.3359, 0.8864, 0.3359, 0.8362, 0.6447, 0.3179, 0.6447, 0.2509, 0.6956, 0.2509, 0.6956, 0.3179, 0.8229, 0.2676, 0.772, 0.2676, 0.772, 0.2007, 0.8229, 0.2007, 0.878, 0.1758, 0.878, 0.1791, 0.8737, 0.1791, 0.8737, 0.1758, 0.04932, 0.8582, 0.04931, 0.8613, 0.04507, 0.8613, 0.04508, 0.8582, 0.878, 0.1727, 0.878, 0.1758, 0.8737, 0.1758, 0.8738, 0.1727, 0.04934, 0.8553, 0.04932, 0.8582, 0.04508, 0.8582, 0.0451, 0.8553, 0.8781, 0.1698, 0.878, 0.1727, 0.8738, 0.1727, 0.8738, 0.1698, 0.04937, 0.8528, 0.04934, 0.8553, 0.0451, 0.8553, 0.04513, 0.8529, 0.04072, 0.8646, 0.04072, 0.8614, 0.04496, 0.8613, 0.04496, 0.8646, 0.8781, 0.1673, 0.8781, 0.1698, 0.8738, 0.1698, 0.8739, 0.1673, 0.8781, 0.1884, 0.8781, 0.1909, 0.8739, 0.1909, 0.8738, 0.1884, 0.04078, 0.8554, 0.04083, 0.8529, 0.04507, 0.8528, 0.04502, 0.8553, 0.878, 0.1855, 0.8781, 0.1884, 0.8738, 0.1884, 0.8738, 0.1855, 0.04931, 0.8645, 0.04937, 0.9022, 0.04513, 0.9022, 0.04507, 0.8645, 0.04074, 0.8582, 0.04078, 0.8554, 0.04502, 0.8553, 0.04498, 0.8582, 0.878, 0.1824, 0.878, 0.1855, 0.8738, 0.1855, 0.8737, 0.1824, 0.04083, 0.9023, 0.04072, 0.8646, 0.04496, 0.8646, 0.04507, 0.9022, 0.04072, 0.8614, 0.04074, 0.8582, 0.04498, 0.8582, 0.04496, 0.8613, 0.878, 0.1791, 0.878, 0.1824, 0.8737, 0.1824, 0.8737, 0.1791, 0.04931, 0.8613, 0.04931, 0.8645, 0.04507, 0.8645, 0.04507, 0.8613, 0.4554, 0.9131, 0.4554, 0.8329, 0.4571, 0.8329, 0.4571, 0.9131, 0.8816, 0.1905, 0.8816, 0.1933, 0.8799, 0.1933, 0.8799, 0.1905, 0.1014, 0.9145, 0.1013, 0.9116, 0.103, 0.9116, 0.1031, 0.9145, 0.9741, 0.7508, 0.9741, 0.587, 0.9758, 0.5853, 0.9758, 0.7524, 0.9741, 0.7508, 0.9758, 0.7524, 0.891, 0.7524, 0.8927, 0.7508, 0.6345, 0.8697, 0.6345, 0.6689, 0.6515, 0.6689, 0.6515, 0.8696, 0.4554, 0.6689, 0.4554, 0.8696, 0.4385, 0.8696, 0.4385, 0.6689, 0.005089, 0.005019, 0.2494, 0.005019, 0.2341, 0.02008, 0.02036, 0.02008, 0.008483, 0.6271, 0.2121, 0.6271, 0.2206, 0.6355, 3.236e-08, 0.6355, 0.6963, 0.6196, 0.6963, 0.7163, 0.6963, 0.813, 0.6836, 0.8256, 0.6836, 0.607, 0.687, 0.9058, 0.6616, 0.9058, 0.6616, 0.8473, 0.687, 0.8473, 0.8229, 0.2676, 0.8483, 0.2676, 0.8483, 0.3261, 0.8229, 0.3261, 0.9246, 0.08364, 0.9246, 0.1673, 0.8652, 0.1672, 0.8652, 0.08362, 0.7295, 0.2676, 0.7296, 0.3011, 0.7126, 0.3178, 0.7126, 0.2509, 0.1951, 0.8028, 0.1951, 0.7191, 0.2545, 0.7191, 0.2545, 0.8028, 0.7296, 0.3011, 0.772, 0.301, 0.772, 0.3178, 0.7126, 0.3178, 0.7719, 0.2676, 0.7295, 0.2676, 0.7126, 0.2509, 0.7719, 0.2508, 0.6605, 0.6689, 0.6595, 0.7148, 0.6515, 0.7149, 0.6525, 0.6689, 0.942, 0.6873, 0.9037, 0.6873, 0.9037, 0.6856, 0.9419, 0.6856, 0.9037, 0.6505, 0.942, 0.6505, 0.9419, 0.6522, 0.9037, 0.6522, 0.9455, 0.6869, 0.942, 0.6873, 0.9419, 0.6856, 0.9452, 0.6853, 0.949, 0.6859, 0.9455, 0.6869, 0.9452, 0.6853, 0.9484, 0.6843, 0.9523, 0.6842, 0.949, 0.6859, 0.9484, 0.6843, 0.9513, 0.6828, 0.9551, 0.6819, 0.9523, 0.6842, 0.9513, 0.6828, 0.9539, 0.6807, 0.9574, 0.6791, 0.9551, 0.6819, 0.9539, 0.6807, 0.956, 0.6782, 0.9591, 0.6759, 0.9574, 0.6791, 0.956, 0.6782, 0.9576, 0.6753, 0.9602, 0.6725, 0.9591, 0.6759, 0.9576, 0.6753, 0.9585, 0.6721, 0.9606, 0.6689, 0.9602, 0.6725, 0.9585, 0.6721, 0.9589, 0.6689, 0.9602, 0.6653, 0.9606, 0.6689, 0.9589, 0.6689, 0.9585, 0.6656, 0.9591, 0.6618, 0.9602, 0.6653, 0.9585, 0.6656, 0.9576, 0.6625, 0.9574, 0.6587, 0.9591, 0.6618, 0.9576, 0.6625, 0.956, 0.6596, 0.9551, 0.6559, 0.9574, 0.6587, 0.956, 0.6596, 0.9539, 0.6571, 0.9523, 0.6536, 0.9551, 0.6559, 0.9539, 0.6571, 0.9513, 0.655, 0.949, 0.6519, 0.9523, 0.6536, 0.9513, 0.655, 0.9484, 0.6534, 0.9455, 0.6508, 0.949, 0.6519, 0.9484, 0.6534, 0.9452, 0.6525, 0.942, 0.6505, 0.9455, 0.6508, 0.9452, 0.6525, 0.9419, 0.6522, 0.8927, 0.6505, 0.9037, 0.6505, 0.9037, 0.6522, 0.891, 0.6522, 0.6328, 0.6706, 0.5514, 0.6706, 0.5497, 0.6689, 0.6345, 0.6689, 0.5624, 0.7341, 0.6007, 0.7341, 0.6006, 0.7358, 0.5624, 0.7358, 0.6007, 0.771, 0.5624, 0.771, 0.5624, 0.7693, 0.6006, 0.7693, 0.6007, 0.7341, 0.6042, 0.7345, 0.6039, 0.7361, 0.6006, 0.7358, 0.6042, 0.7345, 0.6077, 0.7355, 0.6071, 0.7371, 0.6039, 0.7361, 0.6077, 0.7355, 0.611, 0.7372, 0.61, 0.7386, 0.6071, 0.7371, 0.611, 0.7372, 0.6138, 0.7395, 0.6126, 0.7407, 0.61, 0.7386, 0.6138, 0.7395, 0.6161, 0.7423, 0.6147, 0.7433, 0.6126, 0.7407, 0.6161, 0.7423, 0.6178, 0.7455, 0.6163, 0.7462, 0.6147, 0.7433, 0.6178, 0.7455, 0.6189, 0.749, 0.6172, 0.7493, 0.6163, 0.7462, 0.6189, 0.749, 0.6193, 0.7526, 0.6176, 0.7526, 0.6172, 0.7493, 0.6193, 0.7526, 0.6189, 0.7561, 0.6172, 0.7558, 0.6176, 0.7526, 0.6189, 0.7561, 0.6178, 0.7596, 0.6163, 0.759, 0.6172, 0.7558, 0.6178, 0.7596, 0.6161, 0.7628, 0.6147, 0.7618, 0.6163, 0.759, 0.6161, 0.7628, 0.6138, 0.7656, 0.6126, 0.7644, 0.6147, 0.7618, 0.6138, 0.7656, 0.611, 0.7679, 0.61, 0.7665, 0.6126, 0.7644, 0.611, 0.7679, 0.6077, 0.7696, 0.6071, 0.768, 0.61, 0.7665, 0.6077, 0.7696, 0.6042, 0.7706, 0.6039, 0.769, 0.6071, 0.768, 0.6042, 0.7706, 0.6007, 0.771, 0.6006, 0.7693, 0.6039, 0.769, 0.4571, 0.8329, 0.4554, 0.8329, 0.4554, 0.6689, 0.4571, 0.6689, 0.9272, 0.4481, 0.9272, 0.5284, 0.9255, 0.5284, 0.9255, 0.4481, 0.5624, 0.771, 0.5514, 0.771, 0.5497, 0.7693, 0.5624, 0.7693, 0.5514, 0.7341, 0.5624, 0.7341, 0.5624, 0.7358, 0.5497, 0.7358, 0.3885, 0.8362, 0.3885, 0.9165, 0.3868, 0.9165, 0.3868, 0.8362, 0.5514, 0.771, 0.5514, 0.8345, 0.5497, 0.8362, 0.5497, 0.7693, 0.5514, 0.6706, 0.5514, 0.7341, 0.5497, 0.7358, 0.5497, 0.6689, 0.3351, 0.837, 0.2553, 0.837, 0.2545, 0.8362, 0.3359, 0.8362, 0.1013, 0.8637, 0.1014, 0.8528, 0.1031, 0.8528, 0.103, 0.8637, 0.8816, 0.1701, 0.8816, 0.1733, 0.8799, 0.1733, 0.8799, 0.1701, 0.8816, 0.1673, 0.8816, 0.1701, 0.8799, 0.1701, 0.8799, 0.1673, 0.1066, 0.9164, 0.1066, 0.8528, 0.1083, 0.8528, 0.1083, 0.9164, 0.1066, 0.8637, 0.1065, 0.9014, 0.1048, 0.9014, 0.1049, 0.8637, 0.1065, 0.9014, 0.1065, 0.9049, 0.1048, 0.9049, 0.1048, 0.9014, 0.1013, 0.9116, 0.1013, 0.9084, 0.103, 0.9084, 0.103, 0.9116, 0.8781, 0.1767, 0.8782, 0.1733, 0.8798, 0.1733, 0.8798, 0.1767, 0.2553, 0.837, 0.2553, 0.9992, 0.2545, 1.0, 0.2545, 0.8362, 0.8782, 0.1733, 0.8782, 0.1701, 0.8799, 0.1701, 0.8798, 0.1733, 0.8782, 0.1701, 0.8782, 0.1673, 0.8799, 0.1673, 0.8799, 0.1701, 0.8816, 0.1874, 0.8816, 0.1905, 0.8799, 0.1905, 0.8799, 0.1874, 0.1066, 0.8528, 0.1066, 0.8637, 0.1049, 0.8637, 0.1049, 0.8528, 0.8816, 0.1839, 0.8816, 0.1874, 0.8799, 0.1874, 0.8799, 0.1839, 0.8816, 0.1803, 0.8816, 0.1839, 0.8799, 0.1839, 0.8799, 0.1803, 0.2553, 0.9992, 0.3351, 0.9992, 0.3359, 1.0, 0.2545, 1.0, 0.8816, 0.1767, 0.8816, 0.1803, 0.8799, 0.1803, 0.8799, 0.1767, 0.8816, 0.1733, 0.8816, 0.1767, 0.8799, 0.1767, 0.8799, 0.1733, 0.1083, 0.9164, 0.1083, 0.8528, 0.11, 0.8528, 0.11, 0.9164, 0.1012, 0.9014, 0.1013, 0.8637, 0.103, 0.8637, 0.1029, 0.9014, 0.1065, 0.9117, 0.1066, 0.9145, 0.1049, 0.9145, 0.1049, 0.9117, 0.1065, 0.9084, 0.1065, 0.9117, 0.1049, 0.9117, 0.1048, 0.9084, 0.1012, 0.905, 0.1012, 0.9014, 0.1029, 0.9014, 0.1029, 0.905, 0.1065, 0.9049, 0.1065, 0.9084, 0.1048, 0.9084, 0.1048, 0.9049, 0.1013, 0.9084, 0.1012, 0.905, 0.1029, 0.905, 0.103, 0.9084, 0.8781, 0.1803, 0.8781, 0.1767, 0.8798, 0.1767, 0.8798, 0.1803, 0.5514, 0.8345, 0.6328, 0.8345, 0.6345, 0.8362, 0.5497, 0.8362, 0.8781, 0.1839, 0.8781, 0.1803, 0.8798, 0.1803, 0.8798, 0.1839, 0.1031, 0.8637, 0.1031, 0.8528, 0.1048, 0.8528, 0.1048, 0.8637, 0.8782, 0.1905, 0.8782, 0.1874, 0.8798, 0.1874, 0.8799, 0.1905, 0.3902, 0.8362, 0.3902, 0.8998, 0.3885, 0.8998, 0.3885, 0.8362, 0.8782, 0.1933, 0.8782, 0.1905, 0.8799, 0.1905, 0.8799, 0.1933, 0.1012, 0.8528, 0.1012, 0.8637, 0.09951, 0.8637, 0.09954, 0.8528, 0.1012, 0.9116, 0.1012, 0.9145, 0.09954, 0.9145, 0.09948, 0.9116, 0.1031, 0.9049, 0.1031, 0.9014, 0.1048, 0.9014, 0.1048, 0.9049, 0.1011, 0.9084, 0.1012, 0.9116, 0.09948, 0.9116, 0.09944, 0.9084, 0.1031, 0.9084, 0.1031, 0.9049, 0.1048, 0.9049, 0.1048, 0.9084, 0.1012, 0.8637, 0.1011, 0.9014, 0.09941, 0.9014, 0.09951, 0.8637, 0.6328, 0.8998, 0.6328, 0.8362, 0.6345, 0.8362, 0.6345, 0.8998, 0.1031, 0.9145, 0.1031, 0.9117, 0.1048, 0.9117, 0.1048, 0.9145, 0.1031, 0.9014, 0.1031, 0.8637, 0.1048, 0.8637, 0.1048, 0.9014, 0.8782, 0.1874, 0.8781, 0.1839, 0.8798, 0.1839, 0.8798, 0.1874, 0.1011, 0.905, 0.1011, 0.9084, 0.09944, 0.9084, 0.09941, 0.905, 0.1031, 0.9117, 0.1031, 0.9084, 0.1048, 0.9084, 0.1048, 0.9117, 0.1011, 0.9014, 0.1011, 0.905, 0.09941, 0.905, 0.09941, 0.9014, 0.2729, 0.9317, 0.2705, 0.9288, 0.2712, 0.9283, 0.2735, 0.9311, 0.6614, 0.6689, 0.6614, 0.7475, 0.6605, 0.7475, 0.6605, 0.6689, 0.2705, 0.9288, 0.2687, 0.9255, 0.2695, 0.9251, 0.2712, 0.9283, 0.4571, 0.8312, 0.4571, 0.6689, 0.458, 0.6689, 0.458, 0.8312, 0.2687, 0.9255, 0.2676, 0.9219, 0.2684, 0.9217, 0.2695, 0.9251, 0.2676, 0.9219, 0.2672, 0.9181, 0.2681, 0.9181, 0.2684, 0.9217, 0.6614, 0.7475, 0.6614, 0.8261, 0.6605, 0.8261, 0.6605, 0.7475, 0.2672, 0.9181, 0.2676, 0.9143, 0.2684, 0.9145, 0.2681, 0.9181, 0.3351, 0.9373, 0.3249, 0.9373, 0.3249, 0.9365, 0.3359, 0.9365, 0.2687, 0.9107, 0.2705, 0.9074, 0.2712, 0.9079, 0.2695, 0.9111, 0.3351, 0.8989, 0.3351, 0.837, 0.3359, 0.8362, 0.3359, 0.8997, 0.2705, 0.9074, 0.2729, 0.9045, 0.2735, 0.9051, 0.2712, 0.9079, 0.3249, 0.8989, 0.3351, 0.8989, 0.3359, 0.8997, 0.3249, 0.8997, 0.2729, 0.9045, 0.2759, 0.9021, 0.2764, 0.9028, 0.2735, 0.9051, 0.2866, 0.9373, 0.2829, 0.937, 0.2831, 0.9361, 0.2866, 0.9365, 0.2759, 0.9021, 0.2793, 0.9003, 0.2796, 0.9011, 0.2764, 0.9028, 0.2829, 0.937, 0.2793, 0.9359, 0.2796, 0.9351, 0.2831, 0.9361, 0.2866, 0.8989, 0.3249, 0.8989, 0.3249, 0.8997, 0.2866, 0.8997, 0.3351, 0.9992, 0.3351, 0.9373, 0.3359, 0.9365, 0.3359, 1.0, 0.2759, 0.9341, 0.2729, 0.9317, 0.2735, 0.9311, 0.2764, 0.9334, 0.3249, 0.9373, 0.2866, 0.9373, 0.2866, 0.9365, 0.3249, 0.9365, 0.2676, 0.9143, 0.2687, 0.9107, 0.2695, 0.9111, 0.2684, 0.9145, 0.2793, 0.9003, 0.2829, 0.8992, 0.2831, 0.9001, 0.2796, 0.9011, 0.2793, 0.9359, 0.2759, 0.9341, 0.2764, 0.9334, 0.2796, 0.9351, 0.2829, 0.8992, 0.2866, 0.8989, 0.2866, 0.8997, 0.2831, 0.9001, 0.914, 0.4473, 0.9937, 0.4473, 0.9946, 0.4481, 0.9132, 0.4481, 0.1108, 0.9147, 0.1108, 0.8528, 0.1117, 0.8528, 0.1117, 0.9147, 0.8816, 0.1847, 0.8816, 0.1809, 0.8825, 0.1809, 0.8825, 0.1847, 0.4572, 0.8943, 0.4572, 0.8913, 0.458, 0.8913, 0.458, 0.8943, 0.4571, 0.8806, 0.4572, 0.8429, 0.458, 0.8429, 0.458, 0.8806, 0.4572, 0.8429, 0.4572, 0.8329, 0.458, 0.8329, 0.458, 0.8429, 0.8816, 0.1883, 0.8816, 0.1847, 0.8825, 0.1847, 0.8825, 0.1883, 0.8816, 0.1916, 0.8816, 0.1883, 0.8825, 0.1883, 0.8825, 0.1916, 0.6614, 0.8776, 0.6614, 0.8812, 0.6605, 0.8812, 0.6605, 0.8776, 0.11, 0.9147, 0.11, 0.8528, 0.1108, 0.8528, 0.1108, 0.9147, 0.4572, 0.8913, 0.4571, 0.8879, 0.458, 0.8879, 0.458, 0.8913, 0.8816, 0.1945, 0.8816, 0.1916, 0.8825, 0.1916, 0.8825, 0.1945, 0.8816, 0.1702, 0.8816, 0.1673, 0.8825, 0.1673, 0.8825, 0.1702, 0.6614, 0.8739, 0.6614, 0.8776, 0.6605, 0.8776, 0.6605, 0.8739, 0.6615, 0.8261, 0.6615, 0.8362, 0.6606, 0.8362, 0.6607, 0.8261, 0.9937, 0.285, 0.914, 0.285, 0.9132, 0.2842, 0.9946, 0.2842, 0.6614, 0.8846, 0.6615, 0.8875, 0.6607, 0.8875, 0.6606, 0.8846, 0.8816, 0.1735, 0.8816, 0.1702, 0.8825, 0.1702, 0.8825, 0.1735, 0.4571, 0.8843, 0.4571, 0.8806, 0.458, 0.8806, 0.458, 0.8843, 0.9937, 0.4473, 0.9937, 0.285, 0.9946, 0.2842, 0.9946, 0.4481, 0.6614, 0.8812, 0.6614, 0.8846, 0.6606, 0.8846, 0.6605, 0.8812, 0.8816, 0.1772, 0.8816, 0.1735, 0.8825, 0.1735, 0.8825, 0.1772, 0.4571, 0.8879, 0.4571, 0.8843, 0.458, 0.8843, 0.458, 0.8879, 0.8816, 0.1809, 0.8816, 0.1772, 0.8825, 0.1772, 0.8825, 0.1809, 0.6615, 0.8362, 0.6614, 0.8739, 0.6605, 0.8739, 0.6606, 0.8362, 0.9625, 0.3469, 0.9662, 0.3473, 0.966, 0.3481, 0.9624, 0.3477, 0.9662, 0.3473, 0.9698, 0.3484, 0.9695, 0.3491, 0.966, 0.3481, 0.9804, 0.3588, 0.9815, 0.3624, 0.9807, 0.3626, 0.9796, 0.3591, 0.9732, 0.3822, 0.9698, 0.3839, 0.9695, 0.3832, 0.9727, 0.3815, 0.9625, 0.3854, 0.9242, 0.3854, 0.9242, 0.3845, 0.9624, 0.3845, 0.9732, 0.3501, 0.9762, 0.3525, 0.9756, 0.3531, 0.9727, 0.3508, 0.9762, 0.3525, 0.9786, 0.3554, 0.9779, 0.3559, 0.9756, 0.3531, 0.9804, 0.3735, 0.9786, 0.3768, 0.9779, 0.3764, 0.9796, 0.3732, 0.9786, 0.3768, 0.9762, 0.3798, 0.9756, 0.3792, 0.9779, 0.3764, 0.9662, 0.385, 0.9625, 0.3854, 0.9624, 0.3845, 0.966, 0.3842, 0.007635, 0.8453, 0.162, 0.8453, 0.1697, 0.8528, 0.0, 0.8528, 0.914, 0.3469, 0.9242, 0.3469, 0.9242, 0.3477, 0.9132, 0.3477, 0.914, 0.285, 0.914, 0.3469, 0.9132, 0.3477, 0.9132, 0.2842, 0.9242, 0.3469, 0.9625, 0.3469, 0.9624, 0.3477, 0.9242, 0.3477, 0.9698, 0.3484, 0.9732, 0.3501, 0.9727, 0.3508, 0.9695, 0.3491, 0.9786, 0.3554, 0.9804, 0.3588, 0.9796, 0.3591, 0.9779, 0.3559, 0.9815, 0.3624, 0.9819, 0.3661, 0.981, 0.3661, 0.9807, 0.3626, 0.9819, 0.3661, 0.9815, 0.3699, 0.9807, 0.3697, 0.981, 0.3661, 0.9815, 0.3699, 0.9804, 0.3735, 0.9796, 0.3732, 0.9807, 0.3697, 0.9762, 0.3798, 0.9732, 0.3822, 0.9727, 0.3815, 0.9756, 0.3792, 0.9698, 0.3839, 0.9662, 0.385, 0.966, 0.3842, 0.9695, 0.3832, 0.9242, 0.3854, 0.914, 0.3854, 0.9132, 0.3845, 0.9242, 0.3845, 0.9283, 0.1839, 0.9283, 0.2676, 0.924, 0.2676, 0.924, 0.1839, 0.914, 0.3854, 0.914, 0.4473, 0.9132, 0.4481, 0.9132, 0.3845, 0.5353, 0.7434, 0.5259, 0.7434, 0.5259, 0.7358, 0.5429, 0.7358, 0.5353, 0.8446, 0.5353, 0.7944, 0.5429, 0.7944, 0.5429, 0.8446, 0.5353, 0.8956, 0.5429, 0.9031, 0.4581, 0.9031, 0.4657, 0.8956, 0.475, 0.7433, 0.4657, 0.7433, 0.4581, 0.7358, 0.475, 0.7358, 0.5259, 0.7434, 0.475, 0.7433, 0.475, 0.7358, 0.5259, 0.7358, 0.5353, 0.8956, 0.5353, 0.8446, 0.5429, 0.8446, 0.5429, 0.9031, 0.5353, 0.7944, 0.5353, 0.7434, 0.5429, 0.7358, 0.5429, 0.7944, 0.5344, 0.7442, 0.5259, 0.7442, 0.5259, 0.7434, 0.5353, 0.7434, 0.5344, 0.8446, 0.5344, 0.7944, 0.5353, 0.7944, 0.5353, 0.8446, 0.5344, 0.8948, 0.5353, 0.8956, 0.4657, 0.8956, 0.4666, 0.8948, 0.475, 0.7442, 0.4666, 0.7442, 0.4657, 0.7433, 0.475, 0.7433, 0.5259, 0.7442, 0.475, 0.7442, 0.475, 0.7433, 0.5259, 0.7434, 0.4666, 0.7442, 0.4666, 0.8027, 0.4657, 0.8027, 0.4657, 0.7433, 0.4666, 0.8027, 0.4666, 0.8362, 0.4657, 0.8362, 0.4657, 0.8027, 0.4666, 0.8362, 0.4666, 0.8948, 0.4657, 0.8956, 0.4657, 0.8362, 0.5344, 0.8948, 0.5344, 0.8446, 0.5353, 0.8446, 0.5353, 0.8956, 0.5344, 0.7944, 0.5344, 0.7442, 0.5353, 0.7434, 0.5353, 0.7944, 0.007635, 0.6888, 0.007635, 0.7692, 8.09e-09, 0.7692, 1.618e-08, 0.6856, 0.1156, 0.643, 0.05406, 0.643, 0.0509, 0.6355, 0.1188, 0.6355, 0.162, 0.7692, 0.162, 0.6888, 0.1697, 0.6856, 0.1697, 0.7692, 0.05406, 0.643, 0.007635, 0.6888, 1.618e-08, 0.6856, 0.0509, 0.6355, 0.162, 0.6888, 0.1156, 0.643, 0.1188, 0.6355, 0.1697, 0.6856, 0.1612, 0.8445, 0.1612, 0.7693, 0.162, 0.7692, 0.162, 0.8453, 0.9966, 0.5684, 0.9966, 0.7357, 0.9924, 0.7357, 0.9924, 0.5684, 0.008483, 0.6891, 0.008483, 0.7693, 0.007635, 0.7692, 0.007635, 0.6888, 0.1152, 0.6438, 0.05441, 0.6438, 0.05406, 0.643, 0.1156, 0.643, 0.008483, 0.7693, 0.008483, 0.8445, 0.007635, 0.8453, 0.007635, 0.7692, 0.1612, 0.7693, 0.1612, 0.6891, 0.162, 0.6888, 0.162, 0.7692, 0.05441, 0.6438, 0.008483, 0.6891, 0.007635, 0.6888, 0.05406, 0.643, 0.1612, 0.6891, 0.1152, 0.6438, 0.1156, 0.643, 0.162, 0.6888, 0.8568, 0.04902, 0.8568, 0.1257, 0.8568, 0.1926, 0.721, 0.1926, 0.721, 0.1257, 0.721, 0.04902, 0.762, 0.008649, 0.8158, 0.008649, 1.0, 0.7357, 1.0, 0.811, 0.9919, 0.811, 0.9919, 0.7357, 0.9758, 0.727, 0.9758, 0.5933, 0.9843, 0.5853, 0.9843, 0.7357, 0.6595, 0.7148, 0.66, 0.795, 0.652, 0.795, 0.6515, 0.7149, 1.0, 0.811, 1.0, 0.8911, 0.9919, 0.8911, 0.9919, 0.811, 0.66, 0.795, 0.6605, 0.8703, 0.6525, 0.8703, 0.652, 0.795, 0.9213, 0.4481, 0.9212, 0.4934, 0.9132, 0.4934, 0.9132, 0.4481, 0.9212, 0.4934, 0.9213, 0.5534, 0.9132, 0.5534, 0.9132, 0.4934, 0.8568, 0.1926, 0.8568, 0.1257, 0.8652, 0.1254, 0.8652, 0.2007, 0.008483, 0.8445, 0.1612, 0.8445, 0.162, 0.8453, 0.007635, 0.8453, 0.721, 0.04902, 0.721, 0.1257, 0.7126, 0.1254, 0.7126, 0.04527, 0.8158, 0.008649, 0.762, 0.008649, 0.7585, 3.191e-08, 0.8193, 0.0, 0.721, 0.1257, 0.721, 0.1926, 0.7126, 0.2007, 0.7126, 0.1254, 0.8568, 0.1257, 0.8568, 0.04902, 0.8652, 0.04527, 0.8652, 0.1254, 0.762, 0.008649, 0.721, 0.04902, 0.7126, 0.04527, 0.7585, 3.191e-08, 0.8568, 0.04902, 0.8158, 0.008649, 0.8193, 0.0, 0.8652, 0.04527, 0.6133, 0.8697, 0.6107, 0.8763, 0.6107, 0.8696, 0.5429, 0.7944, 0.5497, 0.7944, 0.5497, 0.8446, 0.5429, 0.8446, 0.8967, 0.2609, 0.8992, 0.2609, 0.8992, 0.2676, 0.8941, 0.2542, 0.8967, 0.2542, 0.8967, 0.2609, 0.8916, 0.2475, 0.8941, 0.2475, 0.8941, 0.2542, 0.889, 0.2408, 0.8916, 0.2408, 0.8916, 0.2475, 0.8865, 0.2341, 0.889, 0.2341, 0.889, 0.2408, 0.8839, 0.2274, 0.8865, 0.2274, 0.8865, 0.2341, 0.8814, 0.2207, 0.8839, 0.2207, 0.8839, 0.2274, 0.8814, 0.214, 0.8814, 0.2207, 0.8788, 0.214, 0.8788, 0.2073, 0.8788, 0.214, 0.8763, 0.2073, 0.8738, 0.2007, 0.8763, 0.2007, 0.8763, 0.2073, 0.8992, 0.2676, 0.8738, 0.2676, 0.8738, 0.2007, 0.8763, 0.2073, 0.8788, 0.214, 0.8814, 0.2207, 0.8839, 0.2274, 0.8865, 0.2341, 0.889, 0.2408, 0.8916, 0.2475, 0.8941, 0.2542, 0.8967, 0.2609, 0.8397, 0.8473, 0.8422, 0.8473, 0.8422, 0.8975, 0.8397, 0.8975, 0.8619, 0.2676, 0.8619, 0.3178, 0.8551, 0.3178, 0.8551, 0.2676, 0.04072, 0.8528, 0.04072, 0.903, 0.03393, 0.903, 0.03393, 0.8528, 0.0816, 0.8528, 0.08414, 0.8528, 0.08414, 0.903, 0.0816, 0.903, 0.8483, 0.3178, 0.8483, 0.2676, 0.8551, 0.2676, 0.8551, 0.3178, 0.6184, 0.8496, 0.6209, 0.8496, 0.6184, 0.8563, 0.6031, 0.8964, 0.6006, 0.9031, 0.6006, 0.8964, 0.6184, 0.8563, 0.6158, 0.863, 0.6158, 0.8563, 0.6158, 0.863, 0.6133, 0.8697, 0.6133, 0.863, 0.6107, 0.8763, 0.6082, 0.883, 0.6082, 0.8763, 0.6082, 0.883, 0.6057, 0.8897, 0.6057, 0.883, 0.6057, 0.8897, 0.6031, 0.8964, 0.6031, 0.8897, 0.08669, 0.8528, 0.08669, 0.903, 0.08414, 0.903, 0.08414, 0.8528, 0.08669, 0.8528, 0.08923, 0.8528, 0.08923, 0.903, 0.08669, 0.903, 0.626, 0.8864, 0.626, 0.8362, 0.6328, 0.8362, 0.6328, 0.8864, 0.09178, 0.8528, 0.09432, 0.8528, 0.09432, 0.903, 0.09178, 0.903, 0.8619, 0.2676, 0.8644, 0.2676, 0.8644, 0.3178, 0.8619, 0.3178, 0.02715, 0.8528, 0.02715, 0.903, 0.02036, 0.903, 0.02036, 0.8528, 0.006786, 0.8528, 0.006786, 0.903, 3.236e-08, 0.903, 0.0, 0.8528, 0.09687, 0.8528, 0.09941, 0.8528, 0.09941, 0.903, 0.09687, 0.903, 0.03393, 0.8528, 0.03393, 0.903, 0.02715, 0.903, 0.02715, 0.8528, 0.08923, 0.8528, 0.09178, 0.8528, 0.09178, 0.903, 0.08923, 0.903, 0.01357, 0.8528, 0.01357, 0.903, 0.006786, 0.903, 0.006786, 0.8528, 0.07905, 0.8528, 0.0816, 0.8528, 0.0816, 0.903, 0.07905, 0.903, 0.02036, 0.8528, 0.02036, 0.903, 0.01357, 0.903, 0.01357, 0.8528, 0.09432, 0.8528, 0.09687, 0.8528, 0.09687, 0.903, 0.09432, 0.903, 0.6209, 0.8429, 0.6235, 0.8429, 0.6209, 0.8496, 0.626, 0.8362, 0.6235, 0.8429, 0.6235, 0.8362, 0.6006, 0.9031, 0.6031, 0.8964, 0.6057, 0.8897, 0.6082, 0.883, 0.6107, 0.8763, 0.6133, 0.8697, 0.6158, 0.863, 0.6184, 0.8563, 0.6209, 0.8496, 0.6235, 0.8429, 0.626, 0.8362, 0.626, 0.9031, 0.4403, 0.07833, 0.4403, 0.2559, 0.4326, 0.2591, 0.4326, 0.07521, 0.4403, 0.2559, 0.5013, 0.3161, 0.509, 0.3343, 0.4326, 0.2591, 0.5013, 0.01816, 0.4403, 0.07833, 0.4326, 0.07521, 0.509, 0.0, 0.4589, 0.1914, 0.4589, 0.1429, 0.4666, 0.1504, 0.4666, 0.1839, 0.5013, 0.1914, 0.4589, 0.1914, 0.4666, 0.1839, 0.509, 0.1839, 0.4589, 0.1429, 0.5013, 0.1429, 0.509, 0.1504, 0.4666, 0.1504, 0.5013, 0.1429, 0.5013, 0.01816, 0.509, 0.0, 0.509, 0.1504, 0.5013, 0.3161, 0.5013, 0.1914, 0.509, 0.1839, 0.509, 0.3343, 0.4581, 0.1922, 0.4581, 0.1421, 0.4589, 0.1429, 0.4589, 0.1914, 0.5005, 0.1922, 0.4581, 0.1922, 0.4589, 0.1914, 0.5013, 0.1914, 0.4581, 0.1421, 0.5005, 0.1421, 0.5013, 0.1429, 0.4589, 0.1429, 0.5005, 0.1421, 0.5005, 0.02019, 0.5013, 0.01816, 0.5013, 0.1429, 0.5005, 0.3141, 0.5005, 0.1922, 0.5013, 0.1914, 0.5013, 0.3161, 0.4411, 0.07869, 0.4411, 0.2556, 0.4403, 0.2559, 0.4403, 0.07833, 0.4411, 0.2556, 0.5005, 0.3141, 0.5013, 0.3161, 0.4403, 0.2559, 0.5005, 0.02019, 0.4411, 0.07869, 0.4403, 0.07833, 0.5013, 0.01816, 0.334, 0.06769, 0.4295, 0.06769, 0.4326, 0.07521, 0.3308, 0.07521, 0.4295, 0.06769, 0.4905, 0.007521, 0.509, 0.0, 0.4326, 0.07521, 0.2729, 0.007521, 0.334, 0.06769, 0.3308, 0.07521, 0.2545, 0.0, 0.4063, 0.04931, 0.3571, 0.04931, 0.3648, 0.04178, 0.3987, 0.04178, 0.4063, 0.007521, 0.4063, 0.04931, 0.3987, 0.04178, 0.3987, 0.0, 0.3571, 0.04931, 0.3571, 0.007521, 0.3648, 0.0, 0.3648, 0.04178, 0.3571, 0.007521, 0.2729, 0.007521, 0.2545, 0.0, 0.3648, 0.0, 0.4905, 0.007521, 0.4063, 0.007521, 0.3987, 0.0, 0.509, 0.0, 0.4072, 0.05016, 0.3563, 0.05016, 0.3571, 0.04931, 0.4063, 0.04931, 0.4072, 0.008376, 0.4072, 0.05016, 0.4063, 0.04931, 0.4063, 0.007521, 0.3563, 0.05016, 0.3563, 0.008376, 0.3571, 0.007521, 0.3571, 0.04931, 0.3563, 0.008376, 0.275, 0.008376, 0.2729, 0.007521, 0.3571, 0.007521, 0.4885, 0.008376, 0.4072, 0.008376, 0.4063, 0.007521, 0.4905, 0.007521, 0.3344, 0.06687, 0.4291, 0.06687, 0.4295, 0.06769, 0.334, 0.06769, 0.4291, 0.06687, 0.4885, 0.008376, 0.4905, 0.007521, 0.4295, 0.06769, 0.275, 0.008376, 0.3344, 0.06687, 0.334, 0.06769, 0.2729, 0.007521, 0.4295, 0.2666, 0.334, 0.2666, 0.3308, 0.2591, 0.4326, 0.2591, 0.4905, 0.3268, 0.4295, 0.2666, 0.4326, 0.2591, 0.509, 0.3343, 0.334, 0.2666, 0.2729, 0.3268, 0.2545, 0.3343, 0.3308, 0.2591, 0.3571, 0.285, 0.4063, 0.285, 0.3987, 0.2925, 0.3648, 0.2925, 0.3571, 0.3268, 0.3571, 0.285, 0.3648, 0.2925, 0.3648, 0.3343, 0.4063, 0.285, 0.4063, 0.3268, 0.3987, 0.3343, 0.3987, 0.2925, 0.4063, 0.3268, 0.4905, 0.3268, 0.509, 0.3343, 0.3987, 0.3343, 0.2729, 0.3268, 0.3571, 0.3268, 0.3648, 0.3343, 0.2545, 0.3343, 0.3563, 0.2842, 0.4072, 0.2842, 0.4063, 0.285, 0.3571, 0.285, 0.3563, 0.3259, 0.3563, 0.2842, 0.3571, 0.285, 0.3571, 0.3268, 0.4072, 0.2842, 0.4072, 0.3259, 0.4063, 0.3268, 0.4063, 0.285, 0.4072, 0.3259, 0.4885, 0.3259, 0.4905, 0.3268, 0.4063, 0.3268, 0.275, 0.3259, 0.3563, 0.3259, 0.3571, 0.3268, 0.2729, 0.3268, 0.4291, 0.2674, 0.3344, 0.2674, 0.334, 0.2666, 0.4295, 0.2666, 0.4885, 0.3259, 0.4291, 0.2674, 0.4295, 0.2666, 0.4905, 0.3268, 0.3344, 0.2674, 0.275, 0.3259, 0.2729, 0.3268, 0.334, 0.2666, 0.4504, 0.6614, 0.4504, 0.3418, 0.4581, 0.3343, 0.4581, 0.6689, 0.2621, 0.6614, 0.4504, 0.6614, 0.4581, 0.6689, 0.2545, 0.6689, 0.4504, 0.3418, 0.2621, 0.3418, 0.2545, 0.3343, 0.4581, 0.3343, 0.2621, 0.3418, 0.2621, 0.6614, 0.2545, 0.6689, 0.2545, 0.3343, 0.4496, 0.6605, 0.4496, 0.3426, 0.4504, 0.3418, 0.4504, 0.6614, 0.263, 0.3426, 0.263, 0.6605, 0.2621, 0.6614, 0.2621, 0.3418, 0.263, 0.6605, 0.4496, 0.6605, 0.4504, 0.6614, 0.2621, 0.6614, 0.4496, 0.3426, 0.263, 0.3426, 0.2621, 0.3418, 0.4504, 0.3418, 0.8204, 0.8256, 0.8204, 0.607, 0.8321, 0.5954, 0.8321, 0.8371, 0.8321, 0.8371, 0.8321, 0.5954, 0.8424, 0.5853, 0.8424, 0.8473, 0.891, 0.6049, 0.891, 0.8669, 0.8804, 0.8752, 0.8804, 0.5966, 0.8804, 0.5966, 0.8804, 0.8752, 0.8685, 0.8814, 0.8685, 0.5904, 0.8685, 0.5904, 0.8685, 0.8814, 0.8556, 0.8852, 0.8556, 0.5866, 0.8556, 0.5866, 0.8556, 0.8852, 0.8424, 0.8865, 0.8424, 0.5853, 0.7944, 0.7999, 0.7944, 0.6326, 0.8076, 0.6196, 0.8076, 0.813, 0.8076, 0.6196, 0.6963, 0.6196, 0.6836, 0.607, 0.8204, 0.607, 0.8204, 0.607, 0.6836, 0.607, 0.6719, 0.5954, 0.8321, 0.5954, 0.8321, 0.5954, 0.6719, 0.5954, 0.6616, 0.5853, 0.8424, 0.5853, 0.3902, 0.8662, 0.3902, 0.688, 0.4006, 0.6799, 0.4006, 0.8747, 0.4006, 0.8747, 0.4006, 0.6799, 0.4124, 0.6739, 0.4124, 0.8811, 0.4124, 0.8811, 0.4124, 0.6739, 0.4252, 0.6702, 0.4252, 0.885, 0.4252, 0.885, 0.4252, 0.6702, 0.4385, 0.6689, 0.4385, 0.8863, 0.865, 0.5659, 0.865, 0.3039, 0.8754, 0.2955, 0.8754, 0.5741, 0.2341, 0.02008, 0.2341, 0.3145, 0.2333, 0.3137, 0.2333, 0.02091, 0.7096, 0.7999, 0.7944, 0.7999, 0.8076, 0.813, 0.6963, 0.813, 0.6963, 0.813, 0.8076, 0.813, 0.8204, 0.8256, 0.6836, 0.8256, 0.6836, 0.8256, 0.8204, 0.8256, 0.8321, 0.8371, 0.6719, 0.8371, 0.6719, 0.8371, 0.8321, 0.8371, 0.8424, 0.8473, 0.6616, 0.8473, 0.9974, 0.01927, 0.9974, 0.1975, 0.9874, 0.206, 0.9874, 0.01108, 0.9874, 0.01108, 0.9874, 0.206, 0.9759, 0.2123, 0.9759, 0.005001, 0.9759, 0.005001, 0.9759, 0.2123, 0.9633, 0.2162, 0.9633, 0.001259, 0.8872, 0.5803, 0.8872, 0.2893, 0.8999, 0.2855, 0.8999, 0.584, 0.8754, 0.2955, 0.8872, 0.2893, 0.8872, 0.5803, 0.8754, 0.5741, 0.6719, 0.5954, 0.6719, 0.8371, 0.6616, 0.8473, 0.6616, 0.5853, 0.6836, 0.8256, 0.6719, 0.8371, 0.6719, 0.5954, 0.6836, 0.607, 0.2333, 0.02091, 0.2333, 0.3137, 0.229, 0.3095, 0.229, 0.0251, 0.2621, 0.01816, 0.2621, 0.3161, 0.2545, 0.3343, 0.2545, 0.0, 0.3232, 0.2559, 0.3232, 0.07833, 0.3308, 0.07521, 0.3308, 0.2591, 0.3232, 0.07833, 0.2621, 0.01816, 0.2545, 0.0, 0.3308, 0.07521, 0.2621, 0.3161, 0.3232, 0.2559, 0.3308, 0.2591, 0.2545, 0.3343, 0.263, 0.02019, 0.263, 0.3141, 0.2621, 0.3161, 0.2621, 0.01816, 0.3224, 0.2556, 0.3224, 0.07869, 0.3232, 0.07833, 0.3232, 0.2559, 0.3224, 0.07869, 0.263, 0.02019, 0.2621, 0.01816, 0.3232, 0.07833, 0.263, 0.3141, 0.3224, 0.2556, 0.3232, 0.2559, 0.2621, 0.3161, 0.6539, 0.3418, 0.4657, 0.3418, 0.4581, 0.3343, 0.6616, 0.3343, 0.4657, 0.3418, 0.4657, 0.6614, 0.4581, 0.6689, 0.4581, 0.3343, 0.4657, 0.6614, 0.6539, 0.6614, 0.6616, 0.6689, 0.4581, 0.6689, 0.6539, 0.6614, 0.6539, 0.3418, 0.6616, 0.3343, 0.6616, 0.6689, 0.6531, 0.3426, 0.4665, 0.3426, 0.4657, 0.3418, 0.6539, 0.3418, 0.4665, 0.3426, 0.4665, 0.6605, 0.4657, 0.6614, 0.4657, 0.3418, 0.4665, 0.6605, 0.6531, 0.6605, 0.6539, 0.6614, 0.4657, 0.6614, 0.6531, 0.6605, 0.6531, 0.3426, 0.6539, 0.3418, 0.6539, 0.6614, 0.425, 0.2515, 0.425, 0.08273, 0.4326, 0.07521, 0.4326, 0.2591, 0.3385, 0.08273, 0.3385, 0.2515, 0.3308, 0.2591, 0.3308, 0.07521, 0.425, 0.08273, 0.3385, 0.08273, 0.3308, 0.07521, 0.4326, 0.07521, 0.3385, 0.2515, 0.425, 0.2515, 0.4326, 0.2591, 0.3308, 0.2591, 0.4242, 0.2507, 0.4242, 0.08359, 0.425, 0.08273, 0.425, 0.2515, 0.3393, 0.08359, 0.3393, 0.2507, 0.3385, 0.2515, 0.3385, 0.08273, 0.4242, 0.08359, 0.3393, 0.08359, 0.3385, 0.08273, 0.425, 0.08273, 0.3393, 0.2507, 0.4242, 0.2507, 0.425, 0.2515, 0.3385, 0.2515, 0.8995, 0.9109, 0.8995, 0.7604, 0.9673, 0.7604, 0.9673, 0.9109, 0.9839, 0.7357, 0.9839, 0.903, 0.9758, 0.903, 0.9758, 0.7357, 0.916, 0.1839, 0.916, 0.2676, 0.9079, 0.2676, 0.9079, 0.1839, 0.9919, 0.7357, 0.9919, 0.903, 0.9839, 0.903, 0.9839, 0.7357, 0.8995, 0.7604, 0.8995, 0.9109, 0.891, 0.9196, 0.891, 0.7524, 0.9673, 0.9109, 0.9673, 0.7604, 0.9758, 0.7524, 0.9758, 0.9196, 0.8995, 0.9109, 0.9673, 0.9109, 0.9758, 0.9196, 0.891, 0.9196, 0.8992, 0.2591, 0.8992, 0.1922, 0.9079, 0.1839, 0.9079, 0.2676, 0.004242, 0.3304, 0.2502, 0.3304, 0.2545, 0.3346, 3.236e-08, 0.3346, 0.004241, 0.004183, 0.004242, 0.3304, 3.236e-08, 0.3346, 0.0, 1.596e-08, 0.02121, 0.02091, 0.2333, 0.02091, 0.229, 0.0251, 0.02545, 0.0251, 0.02121, 0.3137, 0.02121, 0.02091, 0.02545, 0.0251, 0.02545, 0.3095, 0.2333, 0.3137, 0.02121, 0.3137, 0.02545, 0.3095, 0.229, 0.3095, 0.04937, 0.8863, 0.04937, 0.8528, 0.05361, 0.8528, 0.05361, 0.8863, 0.2502, 0.004183, 0.2545, 0.0, 0.2545, 0.3346, 0.2502, 0.3304, 0.5497, 0.7693, 0.5497, 0.7358, 0.5624, 0.7358, 0.5624, 0.7693, 0.2502, 0.004183, 0.004241, 0.004183, 0.0, 1.596e-08, 0.2545, 0.0, 0.9988, 0.3511, 0.9988, 0.3845, 0.9946, 0.3845, 0.9946, 0.3511, 0.2494, 0.005019, 0.2494, 0.3296, 0.2341, 0.3145, 0.2341, 0.02008, 0.2494, 0.005019, 0.2502, 0.004183, 0.2502, 0.3304, 0.2494, 0.3296, 0.005089, 0.3296, 0.2494, 0.3296, 0.2502, 0.3304, 0.004242, 0.3304, 0.005089, 0.005019, 0.005089, 0.3296, 0.004242, 0.3304, 0.004241, 0.004183, 0.02036, 0.02008, 0.2341, 0.02008, 0.2333, 0.02091, 0.02121, 0.02091, 0.02036, 0.3145, 0.02036, 0.02008, 0.02121, 0.02091, 0.02121, 0.3137, 0.2341, 0.3145, 0.02036, 0.3145, 0.02121, 0.3137, 0.2333, 0.3137, 0.2494, 0.005019, 0.005089, 0.005019, 0.004241, 0.004183, 0.2502, 0.004183, 0.2375, 0.3346, 0.2375, 0.619, 0.2206, 0.619, 0.2206, 0.3346, 0.8574, 0.3418, 0.6692, 0.3419, 0.6616, 0.3344, 0.865, 0.3343, 0.8574, 0.5777, 0.8574, 0.3418, 0.865, 0.3343, 0.865, 0.5852, 0.5777, 0.2518, 0.6438, 0.2518, 0.6362, 0.2593, 0.5853, 0.2593, 0.6438, 0.317, 0.5777, 0.3171, 0.5853, 0.3095, 0.6362, 0.3095, 0.5777, 0.3171, 0.5777, 0.2518, 0.5853, 0.2593, 0.5853, 0.3095, 0.6438, 0.2518, 0.6438, 0.317, 0.6362, 0.3095, 0.6362, 0.2593, 0.6692, 0.5778, 0.8574, 0.5777, 0.865, 0.5852, 0.6616, 0.5853, 0.6692, 0.3419, 0.6692, 0.5778, 0.6616, 0.5853, 0.6616, 0.3344, 0.8566, 0.5768, 0.8566, 0.3426, 0.8574, 0.3418, 0.8574, 0.5777, 0.8566, 0.3426, 0.67, 0.3427, 0.6692, 0.3419, 0.8574, 0.3418, 0.5768, 0.251, 0.6447, 0.2509, 0.6438, 0.2518, 0.5777, 0.2518, 0.6447, 0.3179, 0.5768, 0.3179, 0.5777, 0.3171, 0.6438, 0.317, 0.5768, 0.3179, 0.5768, 0.251, 0.5777, 0.2518, 0.5777, 0.3171, 0.6447, 0.2509, 0.6447, 0.3179, 0.6438, 0.317, 0.6438, 0.2518, 0.67, 0.5769, 0.8566, 0.5768, 0.8574, 0.5777, 0.6692, 0.5778, 0.67, 0.3427, 0.67, 0.5769, 0.6692, 0.5778, 0.6692, 0.3419, 0.7125, 0.3011, 0.7125, 0.3179, 0.6956, 0.3179, 0.6956, 0.3011, 0.06209, 0.8528, 0.06209, 0.8696, 0.05361, 0.8696, 0.05361, 0.8528, 0.07057, 0.8528, 0.07057, 0.8696, 0.06209, 0.8696, 0.06209, 0.8528, 0.8652, 0.184, 0.8652, 0.1673, 0.8737, 0.1673, 0.8737, 0.184, 0.5166, 0.2434, 0.7049, 0.2433, 0.7126, 0.2509, 0.509, 0.2509, 0.7049, 0.007529, 0.5166, 0.0076, 0.509, 7.637e-05, 0.7126, 0.0, 0.7049, 0.2433, 0.7049, 0.007529, 0.7126, 0.0, 0.7126, 0.2509, 0.7201, 0.8799, 0.6878, 0.8799, 0.6955, 0.8724, 0.7124, 0.8724, 0.7201, 0.8481, 0.7201, 0.8799, 0.7124, 0.8724, 0.7124, 0.8556, 0.6878, 0.8799, 0.6878, 0.8481, 0.6955, 0.8556, 0.6955, 0.8724, 0.6878, 0.8481, 0.7201, 0.8481, 0.7124, 0.8556, 0.6955, 0.8556, 0.5166, 0.0076, 0.5166, 0.2434, 0.509, 0.2509, 0.509, 7.637e-05, 0.5175, 0.008424, 0.5175, 0.2426, 0.5166, 0.2434, 0.5166, 0.0076, 0.5175, 0.2426, 0.7041, 0.2425, 0.7049, 0.2433, 0.5166, 0.2434, 0.7041, 0.008354, 0.5175, 0.008424, 0.5166, 0.0076, 0.7049, 0.007529, 0.7041, 0.2425, 0.7041, 0.008354, 0.7049, 0.007529, 0.7049, 0.2433, 0.7209, 0.8807, 0.687, 0.8807, 0.6878, 0.8799, 0.7201, 0.8799, 0.7209, 0.8473, 0.7209, 0.8807, 0.7201, 0.8799, 0.7201, 0.8481, 0.687, 0.8807, 0.687, 0.8473, 0.6878, 0.8481, 0.6878, 0.8799, 0.687, 0.8473, 0.7209, 0.8473, 0.7201, 0.8481, 0.6878, 0.8481, 0.008483, 0.343, 0.008483, 0.6271, 3.236e-08, 0.6355, 0.0, 0.3346, 0.1697, 0.6522, 0.1697, 0.6355, 0.2545, 0.6355, 0.2205, 0.6522, 0.2205, 0.7024, 0.2205, 0.6522, 0.2545, 0.6355, 0.2545, 0.7191, 0.9966, 0.7324, 0.9966, 0.5684, 0.9983, 0.5684, 0.9983, 0.7324, 0.9741, 0.587, 0.8927, 0.587, 0.891, 0.5853, 0.9758, 0.5853, 0.6963, 0.7163, 0.7096, 0.6996, 0.7096, 0.733, 0.9924, 0.5853, 0.9924, 0.7357, 0.9843, 0.7357, 0.9843, 0.5853, 0.9946, 0.3845, 0.9988, 0.3845, 0.9988, 0.4515, 0.9946, 0.4515, 0.9988, 0.3511, 0.9946, 0.3511, 0.9946, 0.2842, 0.9988, 0.2842, 0.2121, 0.343, 0.008483, 0.343, 0.0, 0.3346, 0.2206, 0.3346, 0.6328, 0.8345, 0.6328, 0.6706, 0.6345, 0.6689, 0.6345, 0.8362, 0.9037, 0.6873, 0.8927, 0.6873, 0.891, 0.6856, 0.9037, 0.6856, 0.8927, 0.6873, 0.8927, 0.7508, 0.891, 0.7524, 0.891, 0.6856, 0.9289, 0.5284, 0.9272, 0.5284, 0.9272, 0.4481, 0.9289, 0.4481, 0.8927, 0.587, 0.8927, 0.6505, 0.891, 0.6522, 0.891, 0.5853, 0.4657, 0.7433, 0.4657, 0.8027, 0.4581, 0.8027, 0.4581, 0.7358, 0.4657, 0.8027, 0.4657, 0.8362, 0.4581, 0.8362, 0.4581, 0.8027, 0.4657, 0.8362, 0.4657, 0.8956, 0.4581, 0.9031, 0.4581, 0.8362, 0.162, 0.8453, 0.162, 0.7692, 0.1697, 0.7692, 0.1697, 0.8528, 0.8076, 0.813, 0.8076, 0.6196, 0.8204, 0.607, 0.8204, 0.8256, 0.007635, 0.7692, 0.007635, 0.8453, 0.0, 0.8528, 8.09e-09, 0.7692, 0.7944, 0.6326, 0.7096, 0.6326, 0.6963, 0.6196, 0.8076, 0.6196, 0.7096, 0.733, 0.7096, 0.7999, 0.6963, 0.813, 0.6963, 0.7163, 0.8999, 0.584, 0.8999, 0.2855, 0.9132, 0.2842, 0.9132, 0.4347, 0.9132, 0.5853, 0.9633, 0.001259, 0.9633, 0.2162, 0.9501, 0.2175, 0.9501, 0.0, 0.7096, 0.6326, 0.7096, 0.6996, 0.6963, 0.7163, 0.6963, 0.6196, 0.2121, 0.6271, 0.2121, 0.343, 0.2206, 0.3346, 0.2206, 0.485, 0.2206, 0.6355, 0.9037, 0.6522, 0.9037, 0.6856, 0.891, 0.6856, 0.891, 0.6522, 0.8397, 0.8473, 0.8397, 0.8975, 0.8227, 0.8975, 0.8227, 0.8473, 0.772, 0.3178, 0.772, 0.2676, 0.8229, 0.2676, 0.8229, 0.3178, 0.8058, 0.8473, 0.8058, 0.8974, 0.7888, 0.8974, 0.7888, 0.8473, 0.7209, 0.8975, 0.7209, 0.8473, 0.7379, 0.8473, 0.7379, 0.8975, 0.7379, 0.8975, 0.7379, 0.8473, 0.7549, 0.8473, 0.7549, 0.8975, 0.5098, 0.317, 0.5098, 0.2518, 0.5174, 0.2593, 0.5174, 0.3095, 0.576, 0.2518, 0.576, 0.3171, 0.5683, 0.3095, 0.5683, 0.2593, 0.576, 0.3171, 0.5098, 0.317, 0.5174, 0.3095, 0.5683, 0.3095, 0.5098, 0.2518, 0.576, 0.2518, 0.5683, 0.2593, 0.5174, 0.2593, 0.509, 0.3179, 0.509, 0.2509, 0.5098, 0.2518, 0.5098, 0.317, 0.5768, 0.251, 0.5768, 0.3179, 0.576, 0.3171, 0.576, 0.2518, 0.5768, 0.3179, 0.509, 0.3179, 0.5098, 0.317, 0.576, 0.3171, 0.509, 0.2509, 0.5768, 0.251, 0.576, 0.2518, 0.5098, 0.2518, 0.9213, 0.5318, 0.9213, 0.4481, 0.9255, 0.4481, 0.9255, 0.5318, 0.9246, 0.08364, 0.8652, 0.08362, 0.8652, 0.0, 0.9501, 4.017e-05, 0.9501, 0.08366, 0.0, 0.0, 0.0, 0.0, 0.0, 0.0, 0.1188, 0.6355, 0.772, 0.3178, 0.3054, 0.8362, 0.2545, 0.8028, 0.0, 0.0, 0.7126, 0.2509, 1.618e-08, 0.6856, 0.9246, 0.1673, 0.0, 0.0, 0.0, 0.0, 0.3503, 0.7658, 0.2833, 0.7316, 0.1951, 0.8028, 0.3054, 0.8362, 0.6802, 0.7972, 0.8718, 0.1761, 0.9246, 0.08364, 0.687, 0.8473, 0.5865, 0.8321, 0.6802, 0.7972, 0.687, 0.8473, 0.626, 0.8362, 0.2833, 0.7316, 0.7785, 0.3163, 0.8483, 0.2676, 0.1951, 0.8028, 0.3345, 0.5615, 0.5865, 0.8321, 0.626, 0.8362, 0.08669, 0.8528, 0.7785, 0.3163, 0.6415, 0.3913, 0.8738, 0.2676, 0.8483, 0.2676, 0.6415, 0.3913, 0.3345, 0.5615, 0.08669, 0.8528, 0.8738, 0.2676, 0.2624, 0.1386, 0.5922, 0.2838, 0.772, 0.301, 0.0, 0.0, 0.1638, 0.0855, 0.5132, 0.2073, 0.7719, 0.2508, 0.0, 0.0, 0.5922, 0.2838, 0.3503, 0.7658, 0.3054, 0.8362, 0.772, 0.301, 0.5132, 0.2073, 0.2624, 0.1386, 0.0, 0.0, 0.7719, 0.2508, 0.7922, 0.1901, 0.3358, 0.2356, 0.0, 0.0, 0.9246, 0.1673, 0.3358, 0.2356, 0.05276, 0.05942, 0.0, 0.0, 0.0, 0.0, 0.8718, 0.1761, 0.7922, 0.1901, 0.9246, 0.1673, 0.9246, 0.08364, 0.05276, 0.05942, 0.1638, 0.0855, 0.0, 0.0, 0.0, 0.0, 0.4942, 0.2056, 0.2809, 0.1504, 0.2624, 0.1386, 0.5132, 0.2073, 0.354, 0.7581, 0.2928, 0.7237, 0.2833, 0.7316, 0.3503, 0.7658, 0.6793, 0.792, 0.865, 0.185, 0.8718, 0.1761, 0.6802, 0.7972, 0.5857, 0.8282, 0.6793, 0.792, 0.6802, 0.7972, 0.5865, 0.8321, 0.2928, 0.7237, 0.7686, 0.3235, 0.7785, 0.3163, 0.2833, 0.7316, 0.3613, 0.5328, 0.5857, 0.8282, 0.5865, 0.8321, 0.3345, 0.5615, 0.7686, 0.3235, 0.617, 0.4033, 0.6415, 0.3913, 0.7785, 0.3163, 0.617, 0.4033, 0.3613, 0.5328, 0.3345, 0.5615, 0.6415, 0.3913, 0.2809, 0.1504, 0.5788, 0.2838, 0.5922, 0.2838, 0.2624, 0.1386, 0.1739, 0.09266, 0.4942, 0.2056, 0.5132, 0.2073, 0.1638, 0.0855, 0.5788, 0.2838, 0.354, 0.7581, 0.3503, 0.7658, 0.5922, 0.2838, 0.7864, 0.196, 0.3584, 0.252, 0.3358, 0.2356, 0.7922, 0.1901, 0.3584, 0.252, 0.0637, 0.0681, 0.05276, 0.05942, 0.3358, 0.2356, 0.865, 0.185, 0.7864, 0.196, 0.7922, 0.1901, 0.8718, 0.1761, 0.0637, 0.0681, 0.1739, 0.09266, 0.1638, 0.0855, 0.05276, 0.05942])
me_plane_008.use_remesh_preserve_volume = False
me_plane_008.use_remesh_preserve_attributes = False
me_plane_008.use_mirror_vertex_groups = False
me_plane_008.update()
me_plane_007 = bpy.data.meshes.new('Plane.007')
me_plane_007.from_pydata([(20.05, -23.0, 1.0), (20.05, -23.0, 29.0), (20.05, -1.0, 1.0), (20.05, -1.0, 29.0), (20.05, -16.0, 11.0), (20.05, -16.0, 19.0), (20.05, -8.0, 11.0), (20.05, -8.0, 19.0), (14.0, -24.05, 12.0), (19.0, -24.05, 27.59), (19.0, -24.05, 2.414), (14.0, -24.05, 18.0), (19.0, -24.05, 12.0), (19.0, -24.05, 18.0), (12.0, -24.05, 9.414), (12.0, -24.05, 20.59)], [], [(4, 6, 2, 0), (7, 5, 1, 3), (6, 7, 3, 2), (5, 4, 0, 1), (14, 15, 11, 8), (15, 9, 13, 11), (10, 14, 8, 12)])
me_plane_007.polygons.foreach_set('use_smooth', [True] * 7)
_uv = me_plane_007.uv_layers.new(name='UVMap')
_uv.uv.foreach_set('vector', [0.5, 1.0, 4.5, 1.0, 8.0, -4.0, -3.0, -4.0, 0.5, 0.0, -3.5, 0.0, -7.0, 5.0, 4.0, 5.0, 0.5, 1.0, 0.5, 5.0, 4.0, 10.0, 4.0, -4.0, 0.5, 0.0, 0.5, -4.0, -3.0, -9.0, -3.0, 5.0, 0.5, 0.2071, 0.5, 5.793, 1.5, 4.5, 1.5, 1.5, 0.5, 0.7929, 4.0, 4.293, 4.0, -0.5, 1.5, -0.5, 0.0, 0.7071, -3.5, 4.207, -2.5, 5.5, 0.0, 5.5])
me_plane_007.use_remesh_preserve_volume = False
me_plane_007.use_remesh_preserve_attributes = False
me_plane_007.use_mirror_vertex_groups = False
me_plane_007.update()
me_plane_006 = bpy.data.meshes.new('Plane.006')
me_plane_006.from_pydata([(-20.05, -23.0, 1.0), (-20.05, -23.0, 29.0), (-20.05, -1.0, 29.0), (-20.05, -8.0, 11.0), (-20.05, -16.0, 11.0), (-20.05, -8.0, 19.0), (-20.05, -16.0, 19.0), (-20.05, -1.0, 1.0), (-14.0, -24.05, 12.0), (-19.0, -24.05, 27.59), (-19.0, -24.05, 2.414), (-14.0, -24.05, 18.0), (-19.0, -24.05, 18.0), (-19.0, -24.05, 12.0), (-12.0, -24.05, 9.414), (-12.0, -24.05, 20.59)], [], [(6, 5, 2, 1), (4, 6, 1, 0), (3, 4, 0, 7), (5, 3, 7, 2), (15, 14, 8, 11), (14, 10, 13, 8), (9, 15, 11, 12)])
me_plane_006.polygons.foreach_set('use_smooth', [True] * 7)
_uv = me_plane_006.uv_layers.new(name='UVMap')
_uv.uv.foreach_set('vector', [0.5, 0.0, 4.5, 0.0, 8.0, 5.0, -3.0, 5.0, 0.5, 1.0, 0.5, 5.0, -3.0, 10.0, -3.0, -4.0, 0.5, 1.0, -3.5, 1.0, -7.0, -4.0, 4.0, -4.0, 0.5, 0.0, 0.5, -4.0, 4.0, -9.0, 4.0, 5.0, 0.5, 0.7929, 0.5, -4.793, -0.5, -3.5, -0.5, -0.5, 0.5, 0.2071, -3.0, -3.293, -3.0, 1.5, -0.5, 1.5, 0.0, 0.2929, 3.5, -3.207, 2.5, -4.5, 0.0, -4.5])
me_plane_006.use_remesh_preserve_volume = False
me_plane_006.use_remesh_preserve_attributes = False
me_plane_006.use_mirror_vertex_groups = False
me_plane_006.update()
me_plane_004 = bpy.data.meshes.new('Plane.004')
me_plane_004.from_pydata([(19.0, -1.0, 30.05), (-19.0, -1.0, 30.05), (-17.59, -24.05, 29.0), (17.59, -24.05, 29.0), (10.59, -24.05, 22.0), (-10.59, -24.05, 22.0), (-19.0, -23.0, 30.05), (19.0, -23.0, 30.05), (9.0, 19.0, 9.95), (-9.0, 19.0, 9.95), (-3.0, 19.0, 9.95), (3.0, 19.0, 9.95), (2.0, 11.0, 9.95), (9.0, 11.0, 9.95), (-2.0, 11.0, 9.95), (-9.0, 11.0, 9.95), (9.0, 18.0, 9.95), (9.0, 12.0, 9.95), (9.0, 29.59, 12.95), (-3.586, 35.0, 12.95), (-9.0, 29.59, 12.95), (3.586, 35.0, 12.95), (9.0, 21.0, 12.95), (-9.0, 21.0, 12.95), (-4.0, 21.0, 12.95), (4.0, 21.0, 12.95), (-4.0, 29.0, 12.95), (4.0, 29.0, 12.95), (-7.586, 31.0, 12.95), (-5.0, 31.0, 12.95), (-5.0, 33.59, 12.95), (2.0, 35.0, 12.95), (-2.0, 35.0, 12.95)], [], [(3, 4, 5, 2), (1, 0, 7, 6), (16, 8, 11, 10, 9, 15, 14, 12, 13, 17), (20, 23, 24, 26, 29, 28), (32, 19, 30, 29, 26, 27, 21, 31), (21, 27, 18), (18, 27, 25, 22)])
me_plane_004.polygons.foreach_set('use_smooth', [True] * 7)
_uv = me_plane_004.uv_layers.new(name='UVMap')
_uv.uv.foreach_set('vector', [0.2929, 0.0, -3.207, -3.5, -13.79, -3.5, -17.29, 0.0, 0.0, 5.96e-08, 19.0, 5.96e-08, 19.0, -11.0, 0.0, -11.0, 0.0, 0.5, 0.0, 1.0, -3.0, 1.0, -6.0, 1.0, -9.0, 1.0, -9.0, -3.0, -5.5, -3.0, -3.5, -3.0, 0.0, -3.0, 0.0, -2.5, 0.0, 0.2929, 0.0, -4.0, 2.5, -4.0, 2.5, 0.0, 2.0, 1.0, 0.7071, 1.0, 0.5, 0.0, -0.2929, 0.0, -1.0, -0.7071, -1.0, -2.0, -0.5, -3.0, 3.5, -3.0, 3.293, 0.0, 2.5, 0.0, 0.2929, 0.0, 0.5, -3.0, 3.0, -2.707, 0.0, 0.2929, -2.5, 0.0, -2.5, -4.0, 0.0, -4.0])
me_plane_004.use_remesh_preserve_volume = False
me_plane_004.use_remesh_preserve_attributes = False
me_plane_004.use_mirror_vertex_groups = False
me_plane_004.update()
me_plane_003 = bpy.data.meshes.new('Plane.003')
me_plane_003.from_pydata([(9.7, 9.7, 19.7), (2.3, 9.7, 16.01), (2.257, 9.7, 16.45), (2.126, 9.7, 16.88), (0.8807, 9.7, 18.13), (0.449, 9.7, 18.26), (-0.449, 9.7, 18.26), (-1.914, 9.7, 17.28), (-2.126, 9.7, 16.88), (-2.3, 9.7, 10.3), (2.142e-06, 9.7, 18.3), (-2.3, 9.7, 16.01), (-9.7, 9.7, 19.7), (1.914, 9.7, 17.28), (1.627, 9.7, 17.63), (1.279, 9.7, 17.91), (-0.8807, 9.7, 18.13), (-1.279, 9.7, 17.91), (-1.627, 9.7, 17.63), (-2.257, 9.7, 16.45), (9.7, 9.7, 10.3), (2.3, 9.7, 10.3), (-9.7, 9.7, 10.3), (-1.914, 9.8, 17.28), (-2.3, 9.8, 10.3), (2.3, 9.8, 16.01), (-2.126, 9.8, 16.88), (2.257, 9.8, 16.45), (2.126, 9.8, 16.88), (9.7, 9.8, 19.7), (0.8807, 9.8, 18.13), (0.449, 9.8, 18.26), (-0.449, 9.8, 18.26), (-9.7, 9.8, 10.3), (-1.627, 9.8, 17.63), (-2.3, 9.8, 16.01), (-2.257, 9.8, 16.45), (1.914, 9.8, 17.28), (1.627, 9.8, 17.63), (2.3, 9.8, 10.3), (1.279, 9.8, 17.91), (9.7, 9.8, 10.3), (-9.7, 9.8, 19.7), (2.142e-06, 9.8, 18.3), (-0.8807, 9.8, 18.13), (-1.279, 9.8, 17.91)], [], [(1, 21, 20, 0, 12, 22, 9, 11, 19, 8, 7, 18, 17, 16, 6, 10, 5, 4, 15, 14, 13, 3, 2), (34, 23, 26, 36, 35, 24, 33, 42, 29, 41, 39, 25, 27, 28, 37, 38, 40, 30, 31, 43, 32, 44, 45)])
_uv = me_plane_003.uv_layers.new(name='UVMap')
_uv.uv.foreach_set('vector', [0.65, 0.5074, 0.65, -2.35, 4.35, -2.35, 4.35, 2.35, -5.35, 2.35, -5.35, -2.35, -1.65, -2.35, -1.65, 0.5074, -1.629, 0.7245, -1.563, 0.9404, -1.457, 1.139, -1.314, 1.314, -1.139, 1.457, -0.9404, 1.563, -0.7245, 1.629, -0.5, 1.651, -0.2755, 1.629, -0.05964, 1.563, 0.1393, 1.457, 0.3137, 1.314, 0.4568, 1.139, 0.5631, 0.9404, 0.6286, 0.7245, 0.6863, 0.3137, 0.5432, 0.1393, 0.4369, -0.05964, 0.3714, -0.2755, 0.35, -0.4926, 0.35, -3.35, -3.35, -3.35, -3.35, 1.35, 6.35, 1.35, 6.35, -3.35, 2.65, -3.35, 2.65, -0.4926, 2.629, -0.2755, 2.563, -0.05964, 2.457, 0.1393, 2.314, 0.3137, 2.139, 0.4568, 1.94, 0.5631, 1.724, 0.6286, 1.5, 0.6507, 1.276, 0.6286, 1.06, 0.5631, 0.8607, 0.4568])
me_plane_003.use_remesh_preserve_volume = False
me_plane_003.use_remesh_preserve_attributes = False
me_plane_003.use_mirror_vertex_groups = False
me_plane_003.update()
me_plane = bpy.data.meshes.new('Plane')
me_plane.from_pydata([(20.0, -15.0, 18.0), (11.0, -24.0, 9.0), (20.0, -9.0, 18.0), (-18.0, -9.0, 18.0), (20.0, -15.0, 12.0), (11.0, -24.0, 21.0), (20.0, -9.0, 12.0), (-18.0, -15.0, 12.0), (-17.0, 0.0, 27.0), (-17.0, 0.0, 3.0), (17.0, 0.0, 3.0), (17.0, 0.0, 27.0), (-11.0, -24.0, 9.0), (-20.0, 0.0, 30.0), (-11.0, -24.0, 21.0), (18.0, -9.0, 18.0), (18.0, -15.0, 18.0), (18.0, -9.0, 12.0), (20.0, -24.0, 0.0), (-20.0, -24.0, 30.0), (20.0, -24.0, 30.0), (-2.0, -24.0, 5.0), (2.0, -24.0, 5.0), (2.0, -24.0, 4.768e-07), (-2.0, -24.0, 0.0), (15.0, -24.0, 13.0), (15.0, -24.0, 17.0), (20.0, -24.0, 17.0), (20.0, -24.0, 13.0), (-15.0, -24.0, 17.0), (-15.0, -24.0, 13.0), (-20.0, -24.0, 13.0), (-20.0, -24.0, 17.0), (18.0, 12.0, 10.0), (18.0, 18.0, 10.0), (10.0, 20.0, 10.0), (-10.0, 20.0, 10.0), (10.0, 12.0, 10.0), (10.0, 18.0, 10.0), (18.0, 12.0, 16.0), (18.0, 18.0, 16.0), (10.0, 10.0, 20.0), (10.0, 20.0, 20.0), (10.0, 12.0, 16.0), (10.0, 18.0, 16.0), (10.0, 10.0, 10.0), (-10.0, 10.0, 20.0), (-10.0, 10.0, 10.0), (-2.0, 0.0, 0.0), (-2.0, 0.0, 3.0), (2.0, 0.0, 0.0), (2.0, 0.0, 3.0), (10.0, 20.0, 13.0), (-10.0, 20.0, 13.0), (-3.0, 20.0, 10.0), (-3.0, 20.0, 13.0), (3.0, 20.0, 10.0), (3.0, 20.0, 13.0), (-3.0, 28.0, 13.0), (3.0, 28.0, 13.0), (-2.0, 36.0, 13.0), (2.0, 36.0, 13.0), (-10.0, 20.0, 20.0), (10.0, 30.0, 20.0), (-10.0, 30.0, 20.0), (-2.0, 36.0, 18.0), (2.0, 36.0, 18.0), (-4.0, 36.0, 20.0), (4.0, 36.0, 20.0), (10.0, 30.0, 13.0), (-4.0, 36.0, 13.0), (-10.0, 30.0, 13.0), (4.0, 36.0, 13.0), (20.0, 0.0, 30.0), (-18.0, -9.0, 12.0), (20.0, 0.0, 0.0), (-20.0, -9.0, 18.0), (-20.0, -15.0, 18.0), (-20.0, -9.0, 12.0), (-20.0, -15.0, 12.0), (-1.0, -11.0, -9.537e-07), (1.0, -11.0, 0.0), (-1.0, -13.0, -9.537e-07), (-20.0, 0.0, -1.907e-06), (1.0, -13.0, 0.0), (-1.0, -13.0, 1.0), (1.0, -13.0, 1.0), (-1.0, -11.0, 1.0), (1.0, -11.0, 1.0), (-18.0, -15.0, 18.0), (-20.0, -24.0, 0.0), (18.0, -15.0, 12.0)], [], [(1, 12, 14, 5), (4, 0, 16, 91), (13, 73, 20, 19), (73, 13, 8, 11), (75, 73, 11, 10), (16, 15, 17, 91), (0, 2, 15, 16), (2, 6, 17, 15), (6, 4, 91, 17), (5, 14, 19, 20), (12, 1, 22, 21), (1, 18, 23, 22), (1, 5, 26, 25), (5, 20, 27, 26), (18, 1, 25, 28), (14, 12, 30, 29), (19, 14, 29, 32), (37, 38, 35, 56, 54, 36, 47, 45), (37, 33, 34, 38), (33, 37, 43, 39), (37, 45, 41, 43), (35, 38, 44, 42, 52), (34, 33, 39, 40), (38, 34, 40, 44), (40, 39, 43, 44), (44, 43, 41, 42), (47, 46, 41, 45), (48, 50, 51, 49), (50, 75, 10, 51), (54, 58, 55), (53, 36, 54, 55), (35, 52, 57, 56), (53, 55, 58, 71), (69, 59, 57, 52), (56, 57, 59), (56, 59, 58, 54), (53, 71, 64, 62), (65, 66, 68, 67), (36, 53, 62, 46, 47), (69, 52, 42, 63), (58, 59, 69, 72, 70, 71), (66, 61, 72, 68), (60, 65, 67, 70), (63, 68, 72, 69), (67, 64, 71, 70), (63, 42, 41, 46, 62, 64, 67, 68), (76, 77, 89, 3), (78, 76, 3, 74), (79, 78, 74, 7), (7, 74, 3, 89), (77, 79, 7, 89), (84, 81, 88, 86), (87, 85, 86, 88), (81, 80, 87, 88), (82, 84, 86, 85), (80, 82, 85, 87), (76, 78, 83, 13), (4, 6, 75, 18), (0, 4, 18, 20), (90, 12, 21, 24), (12, 90, 31, 30), (13, 83, 9, 8), (2, 0, 20, 73), (6, 2, 73, 75), (83, 48, 49, 9), (78, 79, 90, 83), (79, 77, 19, 90), (77, 76, 13, 19), (82, 80, 83, 90), (81, 84, 18, 75), (80, 81, 75, 83), (84, 82, 90, 18)])
me_plane.use_remesh_preserve_volume = False
me_plane.use_remesh_preserve_attributes = False
me_plane.use_mirror_vertex_groups = False
me_plane.update()

# ---- curves / text
cu_nurbspath_007 = bpy.data.curves.new('NurbsPath.007', 'CURVE')
cu_nurbspath_007.dimensions = '3D'
_sp = cu_nurbspath_007.splines.new('BEZIER'); _sp.bezier_points.add(2)
_sp.bezier_points.foreach_set('co', [0.0, 0.0, 0.0, 1.772, 1.332, -0.471, 3.202, 2.856, 0.43])
_sp.bezier_points.foreach_set('handle_left', [-0.5331, -0.03664, 0.02248, 1.369, -0.04932, -0.471, 2.743, 2.77, 0.3947])
_sp.bezier_points.foreach_set('handle_right', [0.6858, 0.04714, -0.02893, 2.357, 3.336, -0.471, 4.722, 3.138, 0.5467])
for _p, _l, _r in zip(_sp.bezier_points, ['ALIGNED', 'ALIGNED', 'ALIGNED'], ['ALIGNED', 'ALIGNED', 'ALIGNED']): _p.handle_left_type = _l; _p.handle_right_type = _r
_sp.bezier_points.foreach_set('tilt', [0.576, 0.5236, 0.9774])
_sp.order_u = 0
_sp.order_v = 0
_sp.resolution_u = 15
cu_nurbspath_007.use_path_clamp = True
cu_nurbspath_007.bevel_resolution = 1
cu_nurbspath_007.bevel_depth = 0.05
cu_nurbspath_007.resolution_u = 15
cu_nurbspath_007.render_resolution_u = 15
cu_nurbspath_007.fill_mode = 'FULL'

# ---- objects
ob_green2collisionnofriction = bpy.data.objects.new('Green2CollisionNoFriction', me_plane_015)
ob_green2flooryellow = bpy.data.objects.new('Green2FloorYellow', me_plane_010)
ob_green2wallwhite = bpy.data.objects.new('Green2WallWhite', me_plane_008)
ob_green2floorcyan = bpy.data.objects.new('Green2FloorCyan', me_plane_007)
ob_green2floormagenta = bpy.data.objects.new('Green2FloorMagenta', me_plane_006)
ob_green2floorwhite = bpy.data.objects.new('Green2FloorWhite', me_plane_004)
ob_green2glass = bpy.data.objects.new('Green2Glass', me_plane_003)
ob_green2collision = bpy.data.objects.new('Green2Collision', me_plane)
ob_green2cable = bpy.data.objects.new('Green2Cable', cu_nurbspath_007)

# ---- transforms, parenting, visibility, modifiers, constraints
ob_green2collisionnofriction.location = (0.0, 0.0, 0.0)
ob_green2collisionnofriction.hide_viewport = True
ob_green2collisionnofriction.lineart.crease_threshold = 0.0
ob_green2flooryellow.location = (0.0, 0.0, 0.0)
ob_green2flooryellow.lineart.crease_threshold = 0.0
_m = ob_green2flooryellow.modifiers.new('EdgeSplit', 'EDGE_SPLIT')
ob_green2wallwhite.location = (0.0, 0.0, 0.0)
ob_green2wallwhite.lineart.crease_threshold = 0.0
_m = ob_green2wallwhite.modifiers.new('EdgeSplit', 'EDGE_SPLIT')
ob_green2floorcyan.location = (0.0, 0.0, 0.0)
ob_green2floorcyan.lineart.crease_threshold = 0.0
_m = ob_green2floorcyan.modifiers.new('EdgeSplit', 'EDGE_SPLIT')
ob_green2floormagenta.location = (0.0, 0.0, 0.0)
ob_green2floormagenta.lineart.crease_threshold = 0.0
_m = ob_green2floormagenta.modifiers.new('EdgeSplit', 'EDGE_SPLIT')
ob_green2floorwhite.location = (0.0, 0.0, 0.0)
ob_green2floorwhite.lineart.crease_threshold = 0.0
_m = ob_green2floorwhite.modifiers.new('EdgeSplit', 'EDGE_SPLIT')
ob_green2glass.location = (0.0, 0.0, 0.0)
ob_green2glass.lineart.crease_threshold = 0.0
ob_green2collision.location = (0.0, 0.0, 0.0)
ob_green2collision.hide_viewport = True
ob_green2collision.lineart.crease_threshold = 0.0
ob_green2cable.location = (-5.002, 32.91, 13.47)
ob_green2cable.lineart.crease_threshold = 0.0
_m = ob_green2cable.modifiers.new('EdgeSplit', 'EDGE_SPLIT')

# ---- collection membership
col_collection_1.objects.link(ob_green2collisionnofriction)
col_collection_1.objects.link(ob_green2flooryellow)
col_collection_1.objects.link(ob_green2wallwhite)
col_collection_1.objects.link(ob_green2floorcyan)
col_collection_1.objects.link(ob_green2floormagenta)
col_collection_1.objects.link(ob_green2floorwhite)
col_collection_1.objects.link(ob_green2glass)
col_collection_1.objects.link(ob_green2collision)
col_collection_1.objects.link(ob_green2cable)

# ---- scene / render settings (as saved in the file)
scene.frame_start = 1; scene.frame_end = 250; scene.frame_set(1)
scene.render.engine = 'BLENDER_EEVEE_NEXT'
scene.render.resolution_percentage = 50
scene.render.dither_intensity = 0.0
scene.cycles.use_denoising = False
scene.cycles.samples = 10
scene.cycles.sampling_pattern = 'TABULATED_SOBOL'
scene.cycles.light_sampling_threshold = 0.0
scene.cycles.use_adaptive_sampling = False
scene.cycles.use_light_tree = False
scene.cycles.blur_glossy = 0.0
scene.cycles.pixel_filter_type = 'GAUSSIAN'
scene.cycles.sample_clamp_indirect = 0.0
scene.view_settings.view_transform = 'Standard'
bpy.context.view_layer.update()

# ---- added for rendering (the .blend has no active camera and no usable light): camera, sun
cam_auto = bpy.data.cameras.new('AutoCamera')
cam_auto.lens = 50.0
cam_auto.sensor_width = 36.0
cam_auto.clip_end = 1304.49
ob_auto_camera = bpy.data.objects.new('AutoCamera', cam_auto)
scene.collection.objects.link(ob_auto_camera)
ob_auto_camera.location = (74.3301, -83.8111, 74.4641)
ob_auto_camera.rotation_euler = (1.09748, -7.21219e-08, 0.694738)
scene.camera = ob_auto_camera
light_auto_sun = bpy.data.lights.new('AutoSun', 'SUN')
light_auto_sun.energy = 3.0
light_auto_sun.angle = 0.0523599
ob_auto_sun = bpy.data.objects.new('AutoSun', light_auto_sun)
scene.collection.objects.link(ob_auto_sun)
ob_auto_sun.rotation_euler = (0.872665, 0.174533, 0.523599)
bpy.context.view_layer.update()
